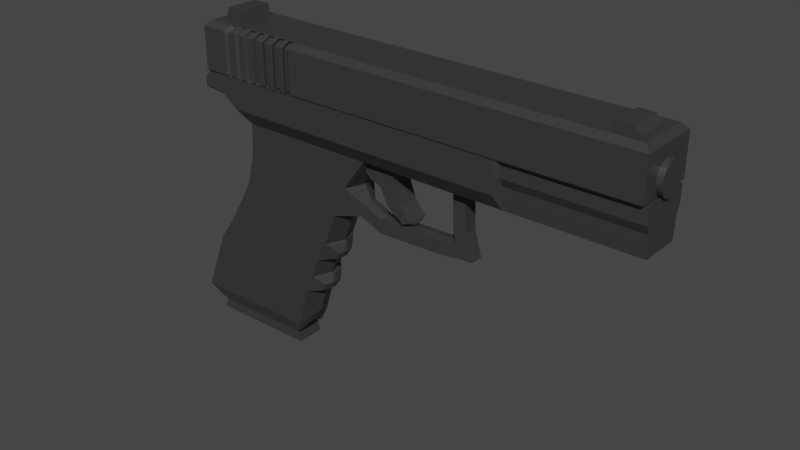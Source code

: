 # Source: Glonk.blend  (saved by Blender 2.92.15; exported with 4.5.12 LTS)
import bpy
from mathutils import Matrix  # noqa: F401  (used for matrix-valued properties, if any)

bpy.ops.wm.read_factory_settings(use_empty=True)
scene = bpy.context.scene
scene.name = 'Scene'

# ---- collections
col_collection = bpy.data.collections.new('Collection'); scene.collection.children.link(col_collection)

# ---- materials (node trees are filled in below, after node groups)
mat_material = bpy.data.materials.new('Material')
mat_material.alpha_threshold = 0.0
mat_material.use_transparent_shadow = False
mat_material.line_color = (0.0, 0.0, 0.0, 1.0)

# ---- material node trees
mat_material.use_nodes = True; mat_material.node_tree.nodes.clear()
_N = mat_material.node_tree.nodes; _L = mat_material.node_tree.links
n0 = _N.new('ShaderNodeOutputMaterial'); n0.name = 'Material Output'; n0.location = (300, 300)
n1 = _N.new('ShaderNodeBsdfPrincipled'); n1.name = 'Principled BSDF'; n1.location = (10, 300)
n1.distribution = 'GGX'
n1.subsurface_method = 'BURLEY'
n1.inputs[0].default_value = (0.03942, 0.03942, 0.03942, 1.0)
n1.inputs[2].default_value = 0.4
n1.inputs[3].default_value = 1.45
n1.inputs[27].default_value = (0.0, 0.0, 0.0, 1.0)
n1.inputs[28].default_value = 1.0
_L.new(n1.outputs[0], n0.inputs[0])
n0.is_active_output = True

# ---- world
world_world = bpy.data.worlds.new('World'); scene.world = world_world
world_world.use_nodes = True; world_world.node_tree.nodes.clear()
_N = world_world.node_tree.nodes; _L = world_world.node_tree.links
n0 = _N.new('ShaderNodeOutputWorld'); n0.name = 'World Output'; n0.location = (300, 300)
n1 = _N.new('ShaderNodeBackground'); n1.name = 'Background'; n1.location = (10, 300)
n1.inputs[0].default_value = (0.05088, 0.05088, 0.05088, 1.0)
_L.new(n1.outputs[0], n0.inputs[0])
n0.is_active_output = True
world_world.color = (0.05088, 0.05088, 0.05088)
world_world.use_sun_shadow = False
world_world.sun_shadow_jitter_overblur = 0.0

# ---- meshes
me_cube = bpy.data.meshes.new('Cube')
me_cube.from_pydata([(2.113, 0.2267, 1.355), (2.162, 0.275, 1.306), (2.113, -0.2267, 1.355), (2.162, -0.275, 1.306), (-1.864, 0.2267, 1.374), (-1.912, 0.275, 1.326), (-1.864, -0.2267, 1.374), (-1.912, -0.275, 1.326), (2.162, 0.275, 0.9504), (2.128, 0.241, 0.9164), (2.128, -0.241, 0.9164), (2.162, -0.275, 0.9504), (-1.912, 0.275, 0.9504), (-1.878, 0.241, 0.9164), (-1.878, -0.241, 0.9164), (-1.912, -0.275, 0.9504), (1.931, 0.1402, 1.064), (2.211, 0.1402, 1.064), (1.931, 0.1375, 1.037), (2.211, 0.1375, 1.037), (1.931, 0.1295, 1.011), (2.211, 0.1295, 1.011), (1.931, 0.1165, 0.9863), (2.211, 0.1165, 0.9863), (1.931, 0.09911, 0.965), (2.211, 0.09911, 0.965), (1.931, 0.07787, 0.9476), (2.211, 0.07787, 0.9476), (1.931, 0.05364, 0.9347), (2.211, 0.05364, 0.9347), (1.931, 0.02735, 0.9267), (2.211, 0.02735, 0.9267), (1.931, 3.077e-07, 0.924), (2.211, 3.077e-07, 0.924), (1.931, -0.02734, 0.9267), (2.211, -0.02734, 0.9267), (1.931, -0.05364, 0.9347), (2.211, -0.05364, 0.9347), (1.931, -0.07787, 0.9476), (2.211, -0.07787, 0.9476), (1.931, -0.09911, 0.965), (2.211, -0.09911, 0.965), (1.931, -0.1165, 0.9863), (2.211, -0.1165, 0.9863), (1.931, -0.1295, 1.011), (2.211, -0.1295, 1.011), (1.931, -0.1375, 1.037), (2.211, -0.1375, 1.037), (1.931, -0.1402, 1.064), (2.211, -0.1402, 1.064), (1.931, -0.1375, 1.091), (2.211, -0.1375, 1.091), (1.931, -0.1295, 1.118), (2.211, -0.1295, 1.118), (1.931, -0.1165, 1.142), (2.211, -0.1165, 1.142), (1.931, -0.09911, 1.163), (2.211, -0.09911, 1.163), (1.931, -0.07787, 1.181), (2.211, -0.07787, 1.181), (1.931, -0.05364, 1.194), (2.211, -0.05364, 1.194), (1.931, -0.02734, 1.202), (2.211, -0.02734, 1.202), (1.931, 4.325e-07, 1.204), (2.211, 4.325e-07, 1.204), (1.931, 0.02735, 1.202), (2.211, 0.02735, 1.202), (1.931, 0.05364, 1.194), (2.211, 0.05364, 1.194), (1.931, 0.07787, 1.181), (2.211, 0.07787, 1.181), (1.931, 0.09911, 1.163), (2.211, 0.09911, 1.163), (1.931, 0.1165, 1.142), (2.211, 0.1165, 1.142), (1.931, 0.1295, 1.118), (2.211, 0.1295, 1.118), (1.931, 0.1375, 1.091), (2.211, 0.1375, 1.091), (-1.811, -0.1416, 1.281), (-1.745, -0.1416, 1.482), (-1.811, 0.1416, 1.281), (-1.745, 0.1416, 1.482), (-1.541, -0.1416, 1.265), (-1.579, -0.1416, 1.482), (-1.541, 0.1416, 1.265), (-1.579, 0.1416, 1.482), (1.746, -0.1416, 1.217), (1.841, -0.1416, 1.415), (1.746, 0.1416, 1.217), (1.841, 0.1416, 1.415), (2.102, -0.1416, 1.274), (1.979, -0.1416, 1.412), (2.102, 0.1416, 1.274), (1.979, 0.1416, 1.412), (-0.9269, -0.2267, 1.369), (-0.9524, -0.275, 1.321), (-0.9269, 0.2267, 1.369), (-0.9524, 0.275, 1.321), (-0.9345, 0.241, 0.9164), (-0.9524, 0.275, 0.9504), (-0.9345, -0.241, 0.9164), (-0.9524, -0.275, 0.9504), (-0.9785, -0.2267, 1.37), (-1.005, 0.275, 1.321), (-0.9865, 0.241, 0.9164), (-1.005, -0.275, 0.9504), (-1.005, -0.275, 1.321), (-0.9785, 0.2267, 1.37), (-1.005, 0.275, 0.9504), (-0.9865, -0.241, 0.9164), (-1.034, -0.2267, 1.37), (-1.062, 0.275, 1.322), (-1.042, 0.241, 0.9164), (-1.062, -0.275, 0.9504), (-1.062, -0.275, 1.322), (-1.034, 0.2267, 1.37), (-1.062, 0.275, 0.9504), (-1.042, -0.241, 0.9164), (-1.089, -0.2267, 1.37), (-1.119, 0.275, 1.322), (-1.098, 0.241, 0.9164), (-1.119, -0.275, 0.9504), (-1.119, -0.275, 1.322), (-1.089, 0.2267, 1.37), (-1.119, 0.275, 0.9504), (-1.098, -0.241, 0.9164), (-1.137, -0.2267, 1.37), (-1.168, 0.275, 1.322), (-1.147, 0.241, 0.9164), (-1.168, -0.275, 0.9504), (-1.168, -0.275, 1.322), (-1.137, 0.2267, 1.37), (-1.168, 0.275, 0.9504), (-1.147, -0.241, 0.9164), (-1.193, -0.2267, 1.371), (-1.225, 0.275, 1.322), (-1.203, 0.241, 0.9164), (-1.225, -0.275, 0.9504), (-1.225, -0.275, 1.322), (-1.193, 0.2267, 1.371), (-1.225, 0.275, 0.9504), (-1.203, -0.241, 0.9164), (-1.256, -0.2267, 1.371), (-1.289, 0.275, 1.323), (-1.266, 0.241, 0.9164), (-1.289, -0.275, 0.9504), (-1.289, -0.275, 1.323), (-1.256, 0.2267, 1.371), (-1.289, 0.275, 0.9504), (-1.266, -0.241, 0.9164), (-1.303, -0.2267, 1.371), (-1.338, 0.275, 1.323), (-1.314, 0.241, 0.9164), (-1.338, -0.275, 0.9504), (-1.338, -0.275, 1.323), (-1.303, 0.2267, 1.371), (-1.338, 0.275, 0.9504), (-1.314, -0.241, 0.9164), (-1.348, -0.2267, 1.371), (-1.383, 0.275, 1.323), (-1.358, 0.241, 0.9164), (-1.383, -0.275, 0.9504), (-1.383, -0.275, 1.323), (-1.348, 0.2267, 1.371), (-1.383, 0.275, 0.9504), (-1.358, -0.241, 0.9164), (-1.41, -0.2267, 1.372), (-1.448, 0.275, 1.324), (-1.421, 0.241, 0.9164), (-1.448, -0.275, 0.9504), (-1.448, -0.275, 1.324), (-1.41, 0.2267, 1.372), (-1.448, 0.275, 0.9504), (-1.421, -0.241, 0.9164), (-1.465, -0.2267, 1.372), (-1.504, 0.275, 1.324), (-1.477, 0.241, 0.9164), (-1.504, -0.275, 0.9504), (-1.504, -0.275, 1.324), (-1.465, 0.2267, 1.372), (-1.504, 0.275, 0.9504), (-1.477, -0.241, 0.9164), (-1.509, -0.2267, 1.372), (-1.549, 0.275, 1.324), (-1.521, 0.241, 0.9164), (-1.549, -0.275, 0.9504), (-1.549, -0.275, 1.324), (-1.509, 0.2267, 1.372), (-1.549, 0.275, 0.9504), (-1.521, -0.241, 0.9164), (-1.576, -0.2267, 1.372), (-1.617, 0.275, 1.324), (-1.588, 0.241, 0.9164), (-1.617, -0.275, 0.9504), (-1.617, -0.275, 1.324), (-1.576, 0.2267, 1.372), (-1.617, 0.275, 0.9504), (-1.588, -0.241, 0.9164), (-1.631, -0.2267, 1.373), (-1.674, 0.275, 1.325), (-1.644, 0.241, 0.9164), (-1.674, -0.275, 0.9504), (-1.674, -0.275, 1.325), (-1.631, 0.2267, 1.373), (-1.674, 0.275, 0.9504), (-1.644, -0.241, 0.9164), (-1.027, -0.2547, 1.308), (-0.9778, -0.2547, 1.308), (-1.002, 0.2099, 1.353), (-0.9541, 0.2099, 1.352), (-1.027, 0.2547, 0.9644), (-0.9778, 0.2547, 0.9644), (-1.009, -0.2232, 0.9329), (-0.9611, -0.2232, 0.9329), (-0.9778, 0.2547, 1.308), (-0.9778, -0.2547, 0.9644), (-0.9611, 0.2232, 0.9329), (-0.9541, -0.2099, 1.352), (-1.002, -0.2099, 1.353), (-1.027, 0.2547, 1.308), (-1.009, 0.2232, 0.9329), (-1.027, -0.2547, 0.9644), (-1.132, -0.2547, 1.309), (-1.079, -0.2547, 1.308), (-1.105, 0.2099, 1.353), (-1.053, 0.2099, 1.353), (-1.132, 0.2547, 0.9644), (-1.079, 0.2547, 0.9644), (-1.113, -0.2232, 0.9329), (-1.061, -0.2232, 0.9329), (-1.079, 0.2547, 1.308), (-1.079, -0.2547, 0.9644), (-1.061, 0.2232, 0.9329), (-1.053, -0.2099, 1.353), (-1.105, -0.2099, 1.353), (-1.132, 0.2547, 1.309), (-1.113, 0.2232, 0.9329), (-1.132, -0.2547, 0.9644), (-1.23, -0.2547, 1.309), (-1.177, -0.2547, 1.309), (-1.201, 0.2099, 1.354), (-1.149, 0.2099, 1.353), (-1.23, 0.2547, 0.9644), (-1.177, 0.2547, 0.9644), (-1.209, -0.2232, 0.9329), (-1.157, -0.2232, 0.9329), (-1.177, 0.2547, 1.309), (-1.177, -0.2547, 0.9644), (-1.157, 0.2232, 0.9329), (-1.149, -0.2099, 1.353), (-1.201, -0.2099, 1.354), (-1.23, 0.2547, 1.309), (-1.209, 0.2232, 0.9329), (-1.23, -0.2547, 0.9644), (-1.335, -0.2547, 1.309), (-1.29, -0.2547, 1.309), (-1.303, 0.2099, 1.354), (-1.259, 0.2099, 1.354), (-1.335, 0.2547, 0.9644), (-1.29, 0.2547, 0.9644), (-1.312, -0.2232, 0.9329), (-1.268, -0.2232, 0.9329), (-1.29, 0.2547, 1.309), (-1.29, -0.2547, 0.9644), (-1.268, 0.2232, 0.9329), (-1.259, -0.2099, 1.354), (-1.303, -0.2099, 1.354), (-1.335, 0.2547, 1.309), (-1.312, 0.2232, 0.9329), (-1.335, -0.2547, 0.9644), (-1.436, -0.2547, 1.31), (-1.377, -0.2547, 1.31), (-1.402, 0.2099, 1.355), (-1.344, 0.2099, 1.354), (-1.436, 0.2547, 0.9644), (-1.377, 0.2547, 0.9644), (-1.412, -0.2232, 0.9329), (-1.354, -0.2232, 0.9329), (-1.377, 0.2547, 1.31), (-1.377, -0.2547, 0.9644), (-1.354, 0.2232, 0.9329), (-1.344, -0.2099, 1.354), (-1.402, -0.2099, 1.355), (-1.436, 0.2547, 1.31), (-1.412, 0.2232, 0.9329), (-1.436, -0.2547, 0.9644), (-1.53, -0.2547, 1.31), (-1.488, -0.2547, 1.31), (-1.494, 0.2099, 1.355), (-1.453, 0.2099, 1.355), (-1.53, 0.2547, 0.9644), (-1.488, 0.2547, 0.9644), (-1.505, -0.2232, 0.9329), (-1.463, -0.2232, 0.9329), (-1.488, 0.2547, 1.31), (-1.488, -0.2547, 0.9644), (-1.463, 0.2232, 0.9329), (-1.453, -0.2099, 1.355), (-1.494, -0.2099, 1.355), (-1.53, 0.2547, 1.31), (-1.505, 0.2232, 0.9329), (-1.53, -0.2547, 0.9644), (-1.646, -0.2547, 1.311), (-1.593, -0.2547, 1.311), (-1.606, 0.2099, 1.356), (-1.555, 0.2099, 1.355), (-1.646, 0.2547, 0.9644), (-1.593, 0.2547, 0.9644), (-1.618, -0.2232, 0.9329), (-1.567, -0.2232, 0.9329), (-1.593, 0.2547, 1.311), (-1.593, -0.2547, 0.9644), (-1.567, 0.2232, 0.9329), (-1.555, -0.2099, 1.355), (-1.606, -0.2099, 1.356), (-1.646, 0.2547, 1.311), (-1.618, 0.2232, 0.9329), (-1.646, -0.2547, 0.9644)], [], [(15, 7, 5, 12), (8, 1, 3, 11), (205, 4, 6, 200), (203, 204, 7, 15), (200, 6, 7, 204), (0, 2, 3, 1), (6, 4, 5, 7), (98, 0, 1, 99), (100, 9, 10, 102), (13, 14, 15, 12), (202, 13, 12, 206), (102, 10, 11, 103), (10, 9, 8, 11), (101, 99, 1, 8), (16, 17, 19, 18), (18, 19, 21, 20), (20, 21, 23, 22), (22, 23, 25, 24), (24, 25, 27, 26), (26, 27, 29, 28), (28, 29, 31, 30), (30, 31, 33, 32), (32, 33, 35, 34), (34, 35, 37, 36), (36, 37, 39, 38), (38, 39, 41, 40), (40, 41, 43, 42), (42, 43, 45, 44), (44, 45, 47, 46), (46, 47, 49, 48), (48, 49, 51, 50), (50, 51, 53, 52), (52, 53, 55, 54), (54, 55, 57, 56), (56, 57, 59, 58), (58, 59, 61, 60), (60, 61, 63, 62), (62, 63, 65, 64), (64, 65, 67, 66), (66, 67, 69, 68), (68, 69, 71, 70), (70, 71, 73, 72), (72, 73, 75, 74), (74, 75, 77, 76), (19, 17, 79, 77, 75, 73, 71, 69, 67, 65, 63, 61, 59, 57, 55, 53, 51, 49, 47, 45, 43, 41, 39, 37, 35, 33, 31, 29, 27, 25, 23, 21), (76, 77, 79, 78), (78, 79, 17, 16), (16, 18, 20, 22, 24, 26, 28, 30, 32, 34, 36, 38, 40, 42, 44, 46, 48, 50, 52, 54, 56, 58, 60, 62, 64, 66, 68, 70, 72, 74, 76, 78), (80, 81, 83, 82), (82, 83, 87, 86), (86, 87, 85, 84), (84, 85, 81, 80), (82, 86, 84, 80), (87, 83, 81, 85), (88, 89, 91, 90), (90, 91, 95, 94), (94, 95, 93, 92), (92, 93, 89, 88), (90, 94, 92, 88), (95, 91, 89, 93), (175, 167, 279, 278), (187, 191, 294, 303), (9, 100, 101, 8), (106, 100, 102, 111), (130, 138, 254, 250), (2, 96, 97, 3), (11, 3, 97, 103), (0, 98, 96, 2), (117, 109, 105, 113), (114, 106, 111, 119), (119, 111, 107, 115), (118, 113, 105, 110), (173, 165, 275, 274), (108, 107, 223, 208), (185, 189, 290, 301), (98, 109, 104, 96), (104, 108, 208, 220), (128, 136, 252, 251), (122, 114, 119, 127), (106, 110, 212, 222), (106, 114, 118, 110), (104, 112, 116, 108), (107, 108, 116, 115), (109, 117, 112, 104), (133, 125, 121, 129), (130, 122, 127, 135), (135, 127, 123, 131), (134, 129, 121, 126), (110, 105, 221, 212), (131, 132, 241, 249), (107, 111, 214, 223), (117, 125, 120, 112), (132, 128, 251, 241), (134, 130, 250, 245), (138, 130, 135, 143), (105, 109, 210, 221), (122, 130, 134, 126), (120, 128, 132, 124), (123, 124, 132, 131), (125, 133, 128, 120), (149, 141, 137, 145), (146, 138, 143, 151), (151, 143, 139, 147), (150, 145, 137, 142), (178, 186, 302, 298), (133, 129, 248, 243), (156, 155, 271, 256), (133, 141, 136, 128), (152, 156, 256, 268), (176, 184, 300, 299), (154, 146, 151, 159), (135, 131, 249, 247), (138, 146, 150, 142), (136, 144, 148, 140), (139, 140, 148, 147), (141, 149, 144, 136), (165, 157, 153, 161), (162, 154, 159, 167), (167, 159, 155, 163), (166, 161, 153, 158), (154, 158, 260, 270), (129, 134, 245, 248), (158, 153, 269, 260), (149, 157, 152, 144), (179, 180, 289, 297), (143, 135, 247, 246), (170, 162, 167, 175), (155, 159, 262, 271), (154, 162, 166, 158), (152, 160, 164, 156), (155, 156, 164, 163), (157, 165, 160, 152), (181, 173, 169, 177), (178, 170, 175, 183), (183, 175, 171, 179), (182, 177, 169, 174), (180, 176, 299, 289), (100, 106, 222, 218), (182, 178, 298, 293), (165, 173, 168, 160), (141, 133, 243, 242), (153, 157, 258, 269), (186, 178, 183, 191), (181, 177, 296, 291), (170, 178, 182, 174), (168, 176, 180, 172), (171, 172, 180, 179), (173, 181, 176, 168), (197, 189, 185, 193), (194, 186, 191, 199), (199, 191, 187, 195), (198, 193, 185, 190), (204, 203, 319, 304), (96, 104, 220, 219), (200, 204, 304, 316), (181, 189, 184, 176), (183, 179, 297, 295), (202, 206, 308, 318), (202, 194, 199, 207), (103, 97, 209, 217), (186, 194, 198, 190), (184, 192, 196, 188), (187, 188, 196, 195), (189, 197, 192, 184), (4, 205, 201, 5), (13, 202, 207, 14), (14, 207, 203, 15), (12, 5, 201, 206), (177, 182, 293, 296), (206, 201, 317, 308), (97, 96, 219, 209), (197, 205, 200, 192), (212, 221, 216, 213), (214, 215, 217, 223), (210, 211, 216, 221), (218, 222, 212, 213), (219, 220, 208, 209), (217, 209, 208, 223), (228, 237, 232, 229), (230, 231, 233, 239), (226, 227, 232, 237), (234, 238, 228, 229), (235, 236, 224, 225), (233, 225, 224, 239), (244, 253, 248, 245), (246, 247, 249, 255), (242, 243, 248, 253), (250, 254, 244, 245), (251, 252, 240, 241), (249, 241, 240, 255), (260, 269, 264, 261), (262, 263, 265, 271), (258, 259, 264, 269), (266, 270, 260, 261), (267, 268, 256, 257), (265, 257, 256, 271), (276, 285, 280, 277), (278, 279, 281, 287), (274, 275, 280, 285), (282, 286, 276, 277), (283, 284, 272, 273), (281, 273, 272, 287), (292, 301, 296, 293), (294, 295, 297, 303), (290, 291, 296, 301), (298, 302, 292, 293), (299, 300, 288, 289), (297, 289, 288, 303), (308, 317, 312, 309), (310, 311, 313, 319), (306, 307, 312, 317), (314, 318, 308, 309), (315, 316, 304, 305), (313, 305, 304, 319), (190, 185, 301, 292), (161, 166, 277, 280), (186, 190, 292, 302), (167, 163, 281, 279), (184, 188, 288, 300), (188, 187, 303, 288), (165, 161, 280, 275), (137, 141, 242, 253), (125, 117, 227, 226), (166, 162, 282, 277), (164, 160, 283, 273), (139, 143, 246, 255), (127, 119, 231, 230), (163, 164, 273, 281), (142, 137, 253, 244), (113, 118, 229, 232), (138, 142, 244, 254), (119, 115, 233, 231), (160, 168, 284, 283), (136, 140, 240, 252), (140, 139, 255, 240), (205, 197, 307, 306), (117, 113, 232, 227), (162, 170, 286, 282), (118, 114, 234, 229), (207, 199, 311, 310), (116, 112, 235, 225), (193, 198, 309, 312), (115, 116, 225, 233), (199, 195, 313, 311), (112, 120, 236, 235), (197, 193, 312, 307), (169, 173, 274, 285), (157, 149, 259, 258), (198, 194, 314, 309), (114, 122, 238, 234), (196, 192, 315, 305), (171, 175, 278, 287), (159, 151, 263, 262), (195, 196, 305, 313), (174, 169, 285, 276), (145, 150, 261, 264), (170, 174, 276, 286), (109, 98, 211, 210), (151, 147, 265, 263), (192, 200, 316, 315), (168, 172, 272, 284), (172, 171, 287, 272), (149, 145, 264, 259), (194, 202, 318, 314), (121, 125, 226, 237), (150, 146, 266, 261), (111, 102, 215, 214), (148, 144, 267, 257), (123, 127, 230, 239), (147, 148, 257, 265), (126, 121, 237, 228), (99, 101, 213, 216), (122, 126, 228, 238), (102, 103, 217, 215), (144, 152, 268, 267), (120, 124, 224, 236), (101, 100, 218, 213), (201, 205, 306, 317), (124, 123, 239, 224), (189, 181, 291, 290), (146, 154, 270, 266), (98, 99, 216, 211), (203, 207, 310, 319), (191, 183, 295, 294)])
_uv = me_cube.uv_layers.new(name='UVMap')
_uv.uv.foreach_set('vector', [0.3936, 0.0, 0.5986, 0.0, 0.5986, 0.25, 0.3936, 0.25, 0.3944, 0.5, 0.5974, 0.5, 0.5974, 0.75, 0.3944, 0.75, 0.8578, 0.522, 0.872, 0.522, 0.872, 0.728, 0.8578, 0.728, 0.3936, 0.9854, 0.5985, 0.9854, 0.5986, 1.0, 0.3936, 1.0, 0.8578, 0.728, 0.872, 0.728, 0.875, 0.75, 0.8604, 0.75, 0.628, 0.522, 0.628, 0.728, 0.5974, 0.75, 0.5974, 0.5, 0.872, 0.728, 0.872, 0.522, 0.875, 0.5, 0.875, 0.75, 0.8145, 0.522, 0.628, 0.522, 0.625, 0.5, 0.8161, 0.5, 0.185, 0.5154, 0.3729, 0.5154, 0.3729, 0.7346, 0.185, 0.7346, 0.1271, 0.5154, 0.1271, 0.7346, 0.125, 0.75, 0.125, 0.5, 0.1415, 0.5154, 0.1271, 0.5154, 0.125, 0.5, 0.1396, 0.5, 0.185, 0.7346, 0.3729, 0.7346, 0.375, 0.75, 0.1839, 0.75, 0.3729, 0.7346, 0.3729, 0.5154, 0.3944, 0.5, 0.3944, 0.75, 0.3938, 0.3089, 0.5983, 0.3089, 0.5974, 0.5, 0.3944, 0.5, 1.0, 0.5, 1.0, 1.0, 0.9688, 1.0, 0.9688, 0.5, 0.9688, 0.5, 0.9688, 1.0, 0.9375, 1.0, 0.9375, 0.5, 0.9375, 0.5, 0.9375, 1.0, 0.9062, 1.0, 0.9062, 0.5, 0.9062, 0.5, 0.9062, 1.0, 0.875, 1.0, 0.875, 0.5, 0.875, 0.5, 0.875, 1.0, 0.8438, 1.0, 0.8438, 0.5, 0.8438, 0.5, 0.8438, 1.0, 0.8125, 1.0, 0.8125, 0.5, 0.8125, 0.5, 0.8125, 1.0, 0.7812, 1.0, 0.7812, 0.5, 0.7812, 0.5, 0.7812, 1.0, 0.75, 1.0, 0.75, 0.5, 0.75, 0.5, 0.75, 1.0, 0.7188, 1.0, 0.7188, 0.5, 0.7188, 0.5, 0.7188, 1.0, 0.6875, 1.0, 0.6875, 0.5, 0.6875, 0.5, 0.6875, 1.0, 0.6562, 1.0, 0.6562, 0.5, 0.6562, 0.5, 0.6562, 1.0, 0.625, 1.0, 0.625, 0.5, 0.625, 0.5, 0.625, 1.0, 0.5938, 1.0, 0.5938, 0.5, 0.5938, 0.5, 0.5938, 1.0, 0.5625, 1.0, 0.5625, 0.5, 0.5625, 0.5, 0.5625, 1.0, 0.5312, 1.0, 0.5312, 0.5, 0.5312, 0.5, 0.5312, 1.0, 0.5, 1.0, 0.5, 0.5, 0.5, 0.5, 0.5, 1.0, 0.4688, 1.0, 0.4688, 0.5, 0.4688, 0.5, 0.4688, 1.0, 0.4375, 1.0, 0.4375, 0.5, 0.4375, 0.5, 0.4375, 1.0, 0.4062, 1.0, 0.4062, 0.5, 0.4062, 0.5, 0.4062, 1.0, 0.375, 1.0, 0.375, 0.5, 0.375, 0.5, 0.375, 1.0, 0.3438, 1.0, 0.3438, 0.5, 0.3438, 0.5, 0.3438, 1.0, 0.3125, 1.0, 0.3125, 0.5, 0.3125, 0.5, 0.3125, 1.0, 0.2812, 1.0, 0.2812, 0.5, 0.2812, 0.5, 0.2812, 1.0, 0.25, 1.0, 0.25, 0.5, 0.25, 0.5, 0.25, 1.0, 0.2188, 1.0, 0.2188, 0.5, 0.2188, 0.5, 0.2188, 1.0, 0.1875, 1.0, 0.1875, 0.5, 0.1875, 0.5, 0.1875, 1.0, 0.1562, 1.0, 0.1562, 0.5, 0.1562, 0.5, 0.1562, 1.0, 0.125, 1.0, 0.125, 0.5, 0.125, 0.5, 0.125, 1.0, 0.09375, 1.0, 0.09375, 0.5, 0.09375, 0.5, 0.09375, 1.0, 0.0625, 1.0, 0.0625, 0.5, 0.2968, 0.4854, 0.25, 0.49, 0.2032, 0.4854, 0.1582, 0.4717, 0.1167, 0.4496, 0.08029, 0.4197, 0.05045, 0.3833, 0.02827, 0.3418, 0.01461, 0.2968, 0.01, 0.25, 0.01461, 0.2032, 0.02827, 0.1582, 0.05045, 0.1167, 0.08029, 0.08029, 0.1167, 0.05045, 0.1582, 0.02827, 0.2032, 0.01461, 0.25, 0.01, 0.2968, 0.01461, 0.3418, 0.02827, 0.3833, 0.05045, 0.4197, 0.08029, 0.4496, 0.1167, 0.4717, 0.1582, 0.4854, 0.2032, 0.49, 0.25, 0.4854, 0.2968, 0.4717, 0.3418, 0.4496, 0.3833, 0.4197, 0.4197, 0.3833, 0.4496, 0.3418, 0.4717, 0.0625, 0.5, 0.0625, 1.0, 0.03125, 1.0, 0.03125, 0.5, 0.03125, 0.5, 0.03125, 1.0, 0.0, 1.0, 0.0, 0.5, 0.75, 0.49, 0.7968, 0.4854, 0.8418, 0.4717, 0.8833, 0.4496, 0.9197, 0.4197, 0.9496, 0.3833, 0.9717, 0.3418, 0.9854, 0.2968, 0.99, 0.25, 0.9854, 0.2032, 0.9717, 0.1582, 0.9496, 0.1167, 0.9197, 0.08029, 0.8833, 0.05045, 0.8418, 0.02827, 0.7968, 0.01461, 0.75, 0.01, 0.7032, 0.01461, 0.6582, 0.02827, 0.6167, 0.05045, 0.5803, 0.08029, 0.5504, 0.1167, 0.5283, 0.1582, 0.5146, 0.2032, 0.51, 0.25, 0.5146, 0.2968, 0.5283, 0.3418, 0.5504, 0.3833, 0.5803, 0.4197, 0.6167, 0.4496, 0.6582, 0.4717, 0.7032, 0.4854, 0.375, 0.0, 0.625, 0.0, 0.625, 0.25, 0.375, 0.25, 0.375, 0.25, 0.625, 0.25, 0.625, 0.5, 0.375, 0.5, 0.375, 0.5, 0.625, 0.5, 0.625, 0.75, 0.375, 0.75, 0.375, 0.75, 0.625, 0.75, 0.625, 1.0, 0.375, 1.0, 0.125, 0.5, 0.375, 0.5, 0.375, 0.75, 0.125, 0.75, 0.625, 0.5, 0.875, 0.5, 0.875, 0.75, 0.625, 0.75, 0.375, 0.0, 0.625, 0.0, 0.625, 0.25, 0.375, 0.25, 0.375, 0.25, 0.625, 0.25, 0.625, 0.5, 0.375, 0.5, 0.375, 0.5, 0.625, 0.5, 0.625, 0.75, 0.375, 0.75, 0.375, 0.75, 0.625, 0.75, 0.625, 1.0, 0.375, 1.0, 0.125, 0.5, 0.375, 0.5, 0.375, 0.75, 0.125, 0.75, 0.625, 0.5, 0.875, 0.5, 0.875, 0.75, 0.625, 0.75, 0.1551, 0.7346, 0.159, 0.7346, 0.159, 0.7346, 0.1551, 0.7346, 0.1473, 0.75, 0.149, 0.7346, 0.149, 0.7346, 0.1473, 0.75, 0.3729, 0.5154, 0.185, 0.5154, 0.1839, 0.5, 0.375, 0.5, 0.1818, 0.5154, 0.185, 0.5154, 0.185, 0.7346, 0.1818, 0.7346, 0.172, 0.5154, 0.1686, 0.5154, 0.1686, 0.5154, 0.172, 0.5154, 0.628, 0.728, 0.8145, 0.728, 0.8161, 0.75, 0.625, 0.75, 0.3944, 0.75, 0.5974, 0.75, 0.5983, 0.9411, 0.3938, 0.9411, 0.628, 0.522, 0.8145, 0.522, 0.8145, 0.728, 0.628, 0.728, 0.8211, 0.522, 0.8177, 0.522, 0.8193, 0.5, 0.8228, 0.5, 0.1784, 0.5154, 0.1818, 0.5154, 0.1818, 0.7346, 0.1784, 0.7346, 0.1784, 0.7346, 0.1818, 0.7346, 0.1807, 0.75, 0.1772, 0.75, 0.3937, 0.3022, 0.5984, 0.3022, 0.5983, 0.3057, 0.3937, 0.3057, 0.8442, 0.522, 0.8403, 0.522, 0.8403, 0.522, 0.8442, 0.522, 0.5983, 0.9443, 0.3937, 0.9443, 0.3937, 0.9443, 0.5983, 0.9443, 0.8527, 0.5, 0.8503, 0.522, 0.8503, 0.522, 0.8527, 0.5, 0.8145, 0.522, 0.8177, 0.522, 0.8177, 0.728, 0.8145, 0.728, 0.8177, 0.728, 0.8193, 0.75, 0.8193, 0.75, 0.8177, 0.728, 0.8275, 0.728, 0.8309, 0.728, 0.8309, 0.728, 0.8275, 0.728, 0.175, 0.5154, 0.1784, 0.5154, 0.1784, 0.7346, 0.175, 0.7346, 0.1818, 0.5154, 0.1807, 0.5, 0.1807, 0.5, 0.1818, 0.5154, 0.1818, 0.5154, 0.1784, 0.5154, 0.1772, 0.5, 0.1807, 0.5, 0.8177, 0.728, 0.8211, 0.728, 0.8228, 0.75, 0.8193, 0.75, 0.3937, 0.9443, 0.5983, 0.9443, 0.5984, 0.9478, 0.3937, 0.9478, 0.8177, 0.522, 0.8211, 0.522, 0.8211, 0.728, 0.8177, 0.728, 0.8275, 0.522, 0.8245, 0.522, 0.8263, 0.5, 0.8293, 0.5, 0.172, 0.5154, 0.175, 0.5154, 0.175, 0.7346, 0.172, 0.7346, 0.172, 0.7346, 0.175, 0.7346, 0.1737, 0.75, 0.1707, 0.75, 0.3937, 0.2957, 0.5984, 0.2957, 0.5984, 0.2987, 0.3937, 0.2987, 0.3937, 0.3057, 0.5983, 0.3057, 0.5983, 0.3057, 0.3937, 0.3057, 0.3937, 0.9543, 0.5984, 0.9543, 0.5984, 0.9543, 0.3937, 0.9543, 0.1807, 0.75, 0.1818, 0.7346, 0.1818, 0.7346, 0.1807, 0.75, 0.8211, 0.522, 0.8245, 0.522, 0.8245, 0.728, 0.8211, 0.728, 0.8293, 0.75, 0.8275, 0.728, 0.8275, 0.728, 0.8293, 0.75, 0.1707, 0.5, 0.172, 0.5154, 0.172, 0.5154, 0.1707, 0.5, 0.1686, 0.5154, 0.172, 0.5154, 0.172, 0.7346, 0.1686, 0.7346, 0.8193, 0.5, 0.8177, 0.522, 0.8177, 0.522, 0.8193, 0.5, 0.175, 0.5154, 0.172, 0.5154, 0.1707, 0.5, 0.1737, 0.5, 0.8245, 0.728, 0.8275, 0.728, 0.8293, 0.75, 0.8263, 0.75, 0.3937, 0.9513, 0.5984, 0.9513, 0.5984, 0.9543, 0.3937, 0.9543, 0.8245, 0.522, 0.8275, 0.522, 0.8275, 0.728, 0.8245, 0.728, 0.8347, 0.522, 0.8309, 0.522, 0.8328, 0.5, 0.8368, 0.5, 0.1647, 0.5154, 0.1686, 0.5154, 0.1686, 0.7346, 0.1647, 0.7346, 0.1647, 0.7346, 0.1686, 0.7346, 0.1672, 0.75, 0.1632, 0.75, 0.3937, 0.2882, 0.5984, 0.2882, 0.5984, 0.2922, 0.3937, 0.2922, 0.1517, 0.5154, 0.149, 0.5154, 0.149, 0.5154, 0.1517, 0.5154, 0.8275, 0.522, 0.8293, 0.5, 0.8293, 0.5, 0.8275, 0.522, 0.5984, 0.9648, 0.3937, 0.9648, 0.3937, 0.9648, 0.5984, 0.9648, 0.8275, 0.522, 0.8309, 0.522, 0.8309, 0.728, 0.8275, 0.728, 0.8376, 0.728, 0.8397, 0.75, 0.8397, 0.75, 0.8376, 0.728, 0.8476, 0.728, 0.8503, 0.728, 0.8503, 0.728, 0.8476, 0.728, 0.1617, 0.5154, 0.1647, 0.5154, 0.1647, 0.7346, 0.1617, 0.7346, 0.172, 0.7346, 0.1707, 0.75, 0.1707, 0.75, 0.172, 0.7346, 0.1686, 0.5154, 0.1647, 0.5154, 0.1632, 0.5, 0.1672, 0.5, 0.8309, 0.728, 0.8347, 0.728, 0.8368, 0.75, 0.8328, 0.75, 0.3937, 0.9578, 0.5984, 0.9578, 0.5984, 0.9618, 0.3937, 0.9618, 0.8309, 0.522, 0.8347, 0.522, 0.8347, 0.728, 0.8309, 0.728, 0.8403, 0.522, 0.8376, 0.522, 0.8397, 0.5, 0.8425, 0.5, 0.159, 0.5154, 0.1617, 0.5154, 0.1617, 0.7346, 0.159, 0.7346, 0.159, 0.7346, 0.1617, 0.7346, 0.1602, 0.75, 0.1575, 0.75, 0.3937, 0.2825, 0.5985, 0.2825, 0.5984, 0.2852, 0.3937, 0.2852, 0.1617, 0.5154, 0.1602, 0.5, 0.1602, 0.5, 0.1617, 0.5154, 0.5984, 0.2957, 0.3937, 0.2957, 0.3937, 0.2957, 0.5984, 0.2957, 0.3937, 0.2852, 0.5984, 0.2852, 0.5984, 0.2852, 0.3937, 0.2852, 0.8347, 0.522, 0.8376, 0.522, 0.8376, 0.728, 0.8347, 0.728, 0.3936, 0.9749, 0.5985, 0.9749, 0.5985, 0.9749, 0.3936, 0.9749, 0.1686, 0.7346, 0.172, 0.7346, 0.172, 0.7346, 0.1686, 0.7346, 0.1551, 0.5154, 0.159, 0.5154, 0.159, 0.7346, 0.1551, 0.7346, 0.1602, 0.75, 0.1617, 0.7346, 0.1617, 0.7346, 0.1602, 0.75, 0.1617, 0.5154, 0.159, 0.5154, 0.1575, 0.5, 0.1602, 0.5, 0.8376, 0.728, 0.8403, 0.728, 0.8425, 0.75, 0.8397, 0.75, 0.3937, 0.9648, 0.5984, 0.9648, 0.5985, 0.9675, 0.3937, 0.9675, 0.8376, 0.522, 0.8403, 0.522, 0.8403, 0.728, 0.8376, 0.728, 0.8476, 0.522, 0.8442, 0.522, 0.8465, 0.5, 0.8499, 0.5, 0.1517, 0.5154, 0.1551, 0.5154, 0.1551, 0.7346, 0.1517, 0.7346, 0.1517, 0.7346, 0.1551, 0.7346, 0.1535, 0.75, 0.1501, 0.75, 0.3936, 0.2751, 0.5985, 0.2751, 0.5985, 0.2785, 0.3937, 0.2785, 0.8499, 0.75, 0.8476, 0.728, 0.8476, 0.728, 0.8499, 0.75, 0.185, 0.5154, 0.1818, 0.5154, 0.1818, 0.5154, 0.185, 0.5154, 0.1501, 0.5, 0.1517, 0.5154, 0.1517, 0.5154, 0.1501, 0.5, 0.8403, 0.522, 0.8442, 0.522, 0.8442, 0.728, 0.8403, 0.728, 0.8309, 0.522, 0.8275, 0.522, 0.8275, 0.522, 0.8309, 0.522, 0.8397, 0.5, 0.8376, 0.522, 0.8376, 0.522, 0.8397, 0.5, 0.149, 0.5154, 0.1517, 0.5154, 0.1517, 0.7346, 0.149, 0.7346, 0.8476, 0.522, 0.8499, 0.5, 0.8499, 0.5, 0.8476, 0.522, 0.1551, 0.5154, 0.1517, 0.5154, 0.1501, 0.5, 0.1535, 0.5, 0.8442, 0.728, 0.8476, 0.728, 0.8499, 0.75, 0.8465, 0.75, 0.3937, 0.9715, 0.5985, 0.9715, 0.5985, 0.9749, 0.3936, 0.9749, 0.8442, 0.522, 0.8476, 0.522, 0.8476, 0.728, 0.8442, 0.728, 0.8544, 0.522, 0.8503, 0.522, 0.8527, 0.5, 0.8569, 0.5, 0.1449, 0.5154, 0.149, 0.5154, 0.149, 0.7346, 0.1449, 0.7346, 0.1449, 0.7346, 0.149, 0.7346, 0.1473, 0.75, 0.1431, 0.75, 0.3936, 0.2681, 0.5985, 0.2681, 0.5985, 0.2723, 0.3936, 0.2723, 0.5985, 0.9854, 0.3936, 0.9854, 0.3936, 0.9854, 0.5985, 0.9854, 0.8145, 0.728, 0.8177, 0.728, 0.8177, 0.728, 0.8145, 0.728, 0.8578, 0.728, 0.8604, 0.75, 0.8604, 0.75, 0.8578, 0.728, 0.8476, 0.522, 0.8503, 0.522, 0.8503, 0.728, 0.8476, 0.728, 0.1517, 0.7346, 0.1501, 0.75, 0.1501, 0.75, 0.1517, 0.7346, 0.1415, 0.5154, 0.1396, 0.5, 0.1396, 0.5, 0.1415, 0.5154, 0.1415, 0.5154, 0.1449, 0.5154, 0.1449, 0.7346, 0.1415, 0.7346, 0.3938, 0.9411, 0.5983, 0.9411, 0.5983, 0.9411, 0.3938, 0.9411, 0.149, 0.5154, 0.1449, 0.5154, 0.1431, 0.5, 0.1473, 0.5, 0.8503, 0.728, 0.8544, 0.728, 0.8569, 0.75, 0.8527, 0.75, 0.3936, 0.9777, 0.5985, 0.9777, 0.5985, 0.9819, 0.3936, 0.9819, 0.8503, 0.522, 0.8544, 0.522, 0.8544, 0.728, 0.8503, 0.728, 0.872, 0.522, 0.8578, 0.522, 0.8604, 0.5, 0.875, 0.5, 0.1271, 0.5154, 0.1415, 0.5154, 0.1415, 0.7346, 0.1271, 0.7346, 0.1271, 0.7346, 0.1415, 0.7346, 0.1396, 0.75, 0.125, 0.75, 0.3936, 0.25, 0.5986, 0.25, 0.5985, 0.2646, 0.3936, 0.2646, 0.5985, 0.2751, 0.3936, 0.2751, 0.3936, 0.2751, 0.5985, 0.2751, 0.3936, 0.2646, 0.5985, 0.2646, 0.5985, 0.2646, 0.3936, 0.2646, 0.8161, 0.75, 0.8145, 0.728, 0.8145, 0.728, 0.8161, 0.75, 0.8544, 0.522, 0.8578, 0.522, 0.8578, 0.728, 0.8544, 0.728, 0.3937, 0.3057, 0.5983, 0.3057, 0.5983, 0.3089, 0.3938, 0.3089, 0.1818, 0.7346, 0.185, 0.7346, 0.1839, 0.75, 0.1807, 0.75, 0.8177, 0.522, 0.8145, 0.522, 0.8161, 0.5, 0.8193, 0.5, 0.185, 0.5154, 0.1818, 0.5154, 0.1807, 0.5, 0.1839, 0.5, 0.8145, 0.728, 0.8177, 0.728, 0.8193, 0.75, 0.8161, 0.75, 0.3938, 0.9411, 0.5983, 0.9411, 0.5983, 0.9443, 0.3937, 0.9443, 0.3937, 0.2987, 0.5984, 0.2987, 0.5984, 0.3022, 0.3937, 0.3022, 0.175, 0.7346, 0.1784, 0.7346, 0.1772, 0.75, 0.1737, 0.75, 0.8245, 0.522, 0.8211, 0.522, 0.8228, 0.5, 0.8263, 0.5, 0.1784, 0.5154, 0.175, 0.5154, 0.1737, 0.5, 0.1772, 0.5, 0.8211, 0.728, 0.8245, 0.728, 0.8263, 0.75, 0.8228, 0.75, 0.3937, 0.9478, 0.5984, 0.9478, 0.5984, 0.9513, 0.3937, 0.9513, 0.3937, 0.2922, 0.5984, 0.2922, 0.5984, 0.2957, 0.3937, 0.2957, 0.1686, 0.7346, 0.172, 0.7346, 0.1707, 0.75, 0.1672, 0.75, 0.8309, 0.522, 0.8275, 0.522, 0.8293, 0.5, 0.8328, 0.5, 0.172, 0.5154, 0.1686, 0.5154, 0.1672, 0.5, 0.1707, 0.5, 0.8275, 0.728, 0.8309, 0.728, 0.8328, 0.75, 0.8293, 0.75, 0.3937, 0.9543, 0.5984, 0.9543, 0.5984, 0.9578, 0.3937, 0.9578, 0.3937, 0.2852, 0.5984, 0.2852, 0.5984, 0.2882, 0.3937, 0.2882, 0.1617, 0.7346, 0.1647, 0.7346, 0.1632, 0.75, 0.1602, 0.75, 0.8376, 0.522, 0.8347, 0.522, 0.8368, 0.5, 0.8397, 0.5, 0.1647, 0.5154, 0.1617, 0.5154, 0.1602, 0.5, 0.1632, 0.5, 0.8347, 0.728, 0.8376, 0.728, 0.8397, 0.75, 0.8368, 0.75, 0.3937, 0.9618, 0.5984, 0.9618, 0.5984, 0.9648, 0.3937, 0.9648, 0.3937, 0.2785, 0.5985, 0.2785, 0.5985, 0.2825, 0.3937, 0.2825, 0.1551, 0.7346, 0.159, 0.7346, 0.1575, 0.75, 0.1535, 0.75, 0.8442, 0.522, 0.8403, 0.522, 0.8425, 0.5, 0.8465, 0.5, 0.159, 0.5154, 0.1551, 0.5154, 0.1535, 0.5, 0.1575, 0.5, 0.8403, 0.728, 0.8442, 0.728, 0.8465, 0.75, 0.8425, 0.75, 0.3937, 0.9675, 0.5985, 0.9675, 0.5985, 0.9715, 0.3937, 0.9715, 0.3936, 0.2723, 0.5985, 0.2723, 0.5985, 0.2751, 0.3936, 0.2751, 0.149, 0.7346, 0.1517, 0.7346, 0.1501, 0.75, 0.1473, 0.75, 0.8503, 0.522, 0.8476, 0.522, 0.8499, 0.5, 0.8527, 0.5, 0.1517, 0.5154, 0.149, 0.5154, 0.1473, 0.5, 0.1501, 0.5, 0.8476, 0.728, 0.8503, 0.728, 0.8527, 0.75, 0.8499, 0.75, 0.3936, 0.9749, 0.5985, 0.9749, 0.5985, 0.9777, 0.3936, 0.9777, 0.3936, 0.2646, 0.5985, 0.2646, 0.5985, 0.2681, 0.3936, 0.2681, 0.1415, 0.7346, 0.1449, 0.7346, 0.1431, 0.75, 0.1396, 0.75, 0.8578, 0.522, 0.8544, 0.522, 0.8569, 0.5, 0.8604, 0.5, 0.1449, 0.5154, 0.1415, 0.5154, 0.1396, 0.5, 0.1431, 0.5, 0.8544, 0.728, 0.8578, 0.728, 0.8604, 0.75, 0.8569, 0.75, 0.3936, 0.9819, 0.5985, 0.9819, 0.5985, 0.9854, 0.3936, 0.9854, 0.3936, 0.2723, 0.5985, 0.2723, 0.5985, 0.2723, 0.3936, 0.2723, 0.5985, 0.2825, 0.3937, 0.2825, 0.3937, 0.2825, 0.5985, 0.2825, 0.149, 0.5154, 0.1473, 0.5, 0.1473, 0.5, 0.149, 0.5154, 0.159, 0.7346, 0.1575, 0.75, 0.1575, 0.75, 0.159, 0.7346, 0.8503, 0.728, 0.8527, 0.75, 0.8527, 0.75, 0.8503, 0.728, 0.5985, 0.9777, 0.3936, 0.9777, 0.3936, 0.9777, 0.5985, 0.9777, 0.8403, 0.522, 0.8425, 0.5, 0.8425, 0.5, 0.8403, 0.522, 0.8328, 0.5, 0.8309, 0.522, 0.8309, 0.522, 0.8328, 0.5, 0.8245, 0.522, 0.8211, 0.522, 0.8211, 0.522, 0.8245, 0.522, 0.1575, 0.5, 0.159, 0.5154, 0.159, 0.5154, 0.1575, 0.5, 0.8425, 0.75, 0.8403, 0.728, 0.8403, 0.728, 0.8425, 0.75, 0.1672, 0.75, 0.1686, 0.7346, 0.1686, 0.7346, 0.1672, 0.75, 0.175, 0.7346, 0.1784, 0.7346, 0.1784, 0.7346, 0.175, 0.7346, 0.3937, 0.9675, 0.5985, 0.9675, 0.5985, 0.9675, 0.3937, 0.9675, 0.3937, 0.2922, 0.5984, 0.2922, 0.5984, 0.2922, 0.3937, 0.2922, 0.5984, 0.3022, 0.3937, 0.3022, 0.3937, 0.3022, 0.5984, 0.3022, 0.1686, 0.5154, 0.1672, 0.5, 0.1672, 0.5, 0.1686, 0.5154, 0.1784, 0.7346, 0.1772, 0.75, 0.1772, 0.75, 0.1784, 0.7346, 0.8403, 0.728, 0.8442, 0.728, 0.8442, 0.728, 0.8403, 0.728, 0.8309, 0.728, 0.8328, 0.75, 0.8328, 0.75, 0.8309, 0.728, 0.5984, 0.9578, 0.3937, 0.9578, 0.3937, 0.9578, 0.5984, 0.9578, 0.8578, 0.522, 0.8544, 0.522, 0.8544, 0.522, 0.8578, 0.522, 0.8211, 0.522, 0.8228, 0.5, 0.8228, 0.5, 0.8211, 0.522, 0.159, 0.5154, 0.1551, 0.5154, 0.1551, 0.5154, 0.159, 0.5154, 0.1772, 0.5, 0.1784, 0.5154, 0.1784, 0.5154, 0.1772, 0.5, 0.1415, 0.7346, 0.1449, 0.7346, 0.1449, 0.7346, 0.1415, 0.7346, 0.8228, 0.75, 0.8211, 0.728, 0.8211, 0.728, 0.8228, 0.75, 0.5985, 0.2681, 0.3936, 0.2681, 0.3936, 0.2681, 0.5985, 0.2681, 0.3937, 0.9478, 0.5984, 0.9478, 0.5984, 0.9478, 0.3937, 0.9478, 0.1449, 0.7346, 0.1431, 0.75, 0.1431, 0.75, 0.1449, 0.7346, 0.8211, 0.728, 0.8245, 0.728, 0.8245, 0.728, 0.8211, 0.728, 0.8544, 0.522, 0.8569, 0.5, 0.8569, 0.5, 0.8544, 0.522, 0.8465, 0.5, 0.8442, 0.522, 0.8442, 0.522, 0.8465, 0.5, 0.8376, 0.522, 0.8347, 0.522, 0.8347, 0.522, 0.8376, 0.522, 0.1431, 0.5, 0.1449, 0.5154, 0.1449, 0.5154, 0.1431, 0.5, 0.1784, 0.5154, 0.175, 0.5154, 0.175, 0.5154, 0.1784, 0.5154, 0.8569, 0.75, 0.8544, 0.728, 0.8544, 0.728, 0.8569, 0.75, 0.1535, 0.75, 0.1551, 0.7346, 0.1551, 0.7346, 0.1535, 0.75, 0.1617, 0.7346, 0.1647, 0.7346, 0.1647, 0.7346, 0.1617, 0.7346, 0.3936, 0.9819, 0.5985, 0.9819, 0.5985, 0.9819, 0.3936, 0.9819, 0.3937, 0.2785, 0.5985, 0.2785, 0.5985, 0.2785, 0.3937, 0.2785, 0.5984, 0.2882, 0.3937, 0.2882, 0.3937, 0.2882, 0.5984, 0.2882, 0.1551, 0.5154, 0.1535, 0.5, 0.1535, 0.5, 0.1551, 0.5154, 0.8177, 0.522, 0.8145, 0.522, 0.8145, 0.522, 0.8177, 0.522, 0.1647, 0.7346, 0.1632, 0.75, 0.1632, 0.75, 0.1647, 0.7346, 0.8544, 0.728, 0.8578, 0.728, 0.8578, 0.728, 0.8544, 0.728, 0.8442, 0.728, 0.8465, 0.75, 0.8465, 0.75, 0.8442, 0.728, 0.5985, 0.9715, 0.3937, 0.9715, 0.3937, 0.9715, 0.5985, 0.9715, 0.8347, 0.522, 0.8368, 0.5, 0.8368, 0.5, 0.8347, 0.522, 0.1449, 0.5154, 0.1415, 0.5154, 0.1415, 0.5154, 0.1449, 0.5154, 0.8263, 0.5, 0.8245, 0.522, 0.8245, 0.522, 0.8263, 0.5, 0.1632, 0.5, 0.1647, 0.5154, 0.1647, 0.5154, 0.1632, 0.5, 0.1818, 0.7346, 0.185, 0.7346, 0.185, 0.7346, 0.1818, 0.7346, 0.8368, 0.75, 0.8347, 0.728, 0.8347, 0.728, 0.8368, 0.75, 0.1737, 0.75, 0.175, 0.7346, 0.175, 0.7346, 0.1737, 0.75, 0.3937, 0.9618, 0.5984, 0.9618, 0.5984, 0.9618, 0.3937, 0.9618, 0.3937, 0.2987, 0.5984, 0.2987, 0.5984, 0.2987, 0.3937, 0.2987, 0.5983, 0.3089, 0.3938, 0.3089, 0.3938, 0.3089, 0.5983, 0.3089, 0.175, 0.5154, 0.1737, 0.5, 0.1737, 0.5, 0.175, 0.5154, 0.185, 0.7346, 0.1839, 0.75, 0.1839, 0.75, 0.185, 0.7346, 0.8347, 0.728, 0.8376, 0.728, 0.8376, 0.728, 0.8347, 0.728, 0.8245, 0.728, 0.8263, 0.75, 0.8263, 0.75, 0.8245, 0.728, 0.1839, 0.5, 0.185, 0.5154, 0.185, 0.5154, 0.1839, 0.5, 0.8604, 0.5, 0.8578, 0.522, 0.8578, 0.522, 0.8604, 0.5, 0.5984, 0.9513, 0.3937, 0.9513, 0.3937, 0.9513, 0.5984, 0.9513, 0.8503, 0.522, 0.8476, 0.522, 0.8476, 0.522, 0.8503, 0.522, 0.1647, 0.5154, 0.1617, 0.5154, 0.1617, 0.5154, 0.1647, 0.5154, 0.8145, 0.522, 0.8161, 0.5, 0.8161, 0.5, 0.8145, 0.522, 0.1396, 0.75, 0.1415, 0.7346, 0.1415, 0.7346, 0.1396, 0.75, 0.149, 0.7346, 0.1517, 0.7346, 0.1517, 0.7346, 0.149, 0.7346])
me_cube.materials.append(mat_material)
me_cube.use_remesh_preserve_volume = False
me_cube.use_remesh_preserve_attributes = False
me_cube.use_mirror_vertex_groups = False
me_cube.update()
me_cube_002 = bpy.data.meshes.new('Cube.002')
me_cube_002.from_pydata([(-1.0, -1.333, -0.1595), (-1.0, -1.333, 1.169), (-1.0, 1.335, -0.1595), (-1.0, 1.335, 1.169), (2.047, -1.333, -0.1595), (2.047, -1.333, 1.169), (2.047, 1.335, -0.1595), (2.047, 1.335, 1.169), (-1.326, -0.8946, -0.8313), (-1.0, -0.8946, 1.169), (2.047, -0.8946, -0.8313), (2.047, -0.8946, 1.169), (-1.0, 0.8601, 1.169), (2.047, 0.8601, -0.8313), (-1.326, 0.8601, -0.8313), (2.047, 0.8601, 1.169), (3.64, -1.333, -0.1595), (3.64, -1.333, 1.169), (3.64, 1.335, -0.1595), (3.64, 1.335, 1.169), (3.64, -0.8946, -0.8313), (3.64, -0.8946, 1.169), (3.64, 0.8601, -0.8313), (3.64, 0.8601, 1.169), (4.984, -1.333, -0.1595), (4.984, -1.333, 1.169), (4.984, 1.335, -0.1595), (4.984, 1.335, 1.169), (4.984, -0.8946, -0.8313), (4.984, -0.8946, 1.169), (4.984, 0.8601, -0.8313), (4.984, 0.8601, 1.169), (10.12, -0.921, -0.2913), (10.12, -1.091, 1.169), (10.12, 0.923, -0.2913), (10.12, 1.093, 1.169), (10.12, -0.8946, -0.8313), (10.12, -0.8946, 1.169), (10.12, 0.8601, -0.8313), (10.12, 0.8601, 1.169), (10.76, -0.921, -0.2913), (10.76, -1.091, 1.169), (10.76, 0.923, -0.2913), (10.76, 1.093, 1.169), (10.76, -0.8946, -0.8313), (10.76, -0.8946, 1.169), (10.76, 0.8601, -0.8313), (10.76, 0.8601, 1.169), (-1.0, -1.333, 0.22), (-1.0, 1.335, 0.22), (2.047, 1.335, 0.22), (2.047, -1.333, 0.22), (-8.687, -1.333, 1.173), (-8.687, -1.333, 0.768), (3.64, 1.335, 0.22), (3.64, -1.333, 0.22), (4.984, 1.335, 0.22), (4.984, -1.333, 0.22), (10.12, 0.923, 0.08821), (10.12, -0.921, 0.08821), (10.76, 0.923, 0.08821), (10.76, -0.921, 0.08821), (10.76, -0.8946, -0.2598), (10.76, 0.8601, -0.2598), (-1.0, -1.333, 0.4517), (-1.0, 1.335, 0.4517), (2.047, 1.335, 0.4517), (2.047, -1.333, 0.4517), (-8.687, -1.333, 0.423), (-8.687, -0.8946, 0.04375), (3.64, 1.335, 0.4517), (3.64, -1.333, 0.4517), (4.984, 1.335, 0.4517), (4.984, -1.333, 0.4517), (10.12, 1.093, 0.4517), (10.12, -1.091, 0.4517), (10.76, 1.093, 0.4517), (10.76, -1.091, 0.4517), (10.76, -0.8946, 0.089), (10.76, 0.8601, 0.089), (5.109, -0.921, -0.2913), (5.109, -0.8946, -0.8313), (5.109, -1.091, 1.169), (5.109, -0.8946, 1.169), (5.109, 1.093, 1.169), (5.109, 0.923, -0.2913), (5.109, 0.8601, -0.8313), (5.109, 0.8601, 1.169), (5.109, -0.921, 0.08821), (5.109, 0.923, 0.08821), (5.109, -1.091, 0.4517), (5.109, 1.093, 0.4517), (-7.472, -0.8946, -0.8313), (-7.918, -1.333, -0.1595), (-7.918, -1.333, 0.4517), (-7.918, -1.333, 1.169), (-7.918, 0.8601, 1.169), (-7.918, 1.335, 1.169), (-7.918, 1.335, 0.22), (-7.918, 1.335, -0.1595), (-7.472, 0.8601, -0.8313), (-7.918, -0.8946, 1.169), (-9.38, -0.8946, 0.152), (-9.38, -1.333, 0.4865), (-7.918, -1.333, 0.22), (-7.918, 1.335, 0.4517), (-9.38, -1.333, 0.7908), (-9.38, -1.333, 1.148), (-8.687, 0.8601, 1.173), (-8.687, 1.335, 1.173), (-8.687, 1.335, 0.6372), (-8.687, 1.335, 0.423), (-8.687, 0.8601, 0.04375), (-8.687, -0.8946, 1.173), (-9.605, -1.333, 0.8477), (-9.605, -1.333, 0.6342), (-8.687, -1.333, 0.6372), (-8.687, 1.335, 0.768), (-9.605, -1.333, 0.4521), (-9.605, -0.8946, 0.2521), (-9.38, 0.8601, 1.148), (-9.38, 1.335, 1.148), (-9.38, 1.335, 0.6755), (-9.38, 1.335, 0.4865), (-9.38, 0.8601, 0.152), (-9.38, -0.8946, 1.148), (-7.553, 0.8601, -2.256), (-7.553, -0.8946, -2.256), (-9.38, -1.333, 0.6755), (-9.38, 1.335, 0.7908), (-2.37, 0.8601, -2.256), (-2.37, -0.8946, -2.256), (-9.605, 0.8601, 0.8477), (-9.605, 1.335, 0.8477), (-9.605, 1.335, 0.5652), (-9.605, 1.335, 0.4521), (-9.605, 0.8601, 0.2521), (-9.605, -0.8946, 0.8477), (-9.605, -0.8946, 0.4222), (-9.605, 0.8601, 0.4222), (-9.605, -1.333, 0.5652), (-9.605, 1.335, 0.6342), (-9.605, -0.8946, 0.5261), (-9.605, 0.8601, 0.5261), (-7.901, 0.8601, -3.643), (-7.901, -0.8946, -3.643), (-2.96, 0.8601, -3.643), (-2.96, -0.8946, -3.643), (-8.432, 0.8601, -4.62), (-8.432, -0.8946, -4.62), (-3.515, 0.8601, -5.141), (-3.515, -0.8946, -5.141), (-8.906, 0.8601, -5.414), (-8.906, -0.8946, -5.414), (-4.006, 0.8601, -6.091), (-4.006, -0.8946, -6.091), (-9.323, 0.8601, -6.097), (-9.323, -0.8946, -6.097), (-4.333, 0.8601, -6.983), (-4.333, -0.8946, -6.983), (-9.897, 0.8601, -6.887), (-9.897, -0.8946, -6.887), (-4.683, 0.8601, -7.792), (-4.683, -0.8946, -7.792), (-10.98, 0.8601, -9.709), (-10.98, -0.8946, -9.709), (-5.241, 0.8601, -9.677), (-5.241, -0.8946, -9.677), (-10.31, 0.6995, -10.25), (-10.31, -0.7341, -10.25), (-5.433, 0.6995, -10.22), (-5.433, -0.7341, -10.22), (-10.18, 0.6, -10.25), (-10.18, -0.6345, -10.25), (-5.602, 0.6, -10.22), (-5.602, -0.6345, -10.22), (2.047, -0.01725, -0.8313), (-1.0, -0.01725, 1.169), (2.047, -0.01725, 1.169), (-1.0, -0.01725, -0.8313), (-10.22, 0.5361, -10.9), (-10.3, 0.633, -10.79), (-10.3, -0.6675, -10.79), (-10.22, -0.5706, -10.9), (-5.557, 0.5361, -10.87), (-5.477, 0.633, -10.77), (-5.477, -0.6675, -10.77), (-5.557, -0.5706, -10.87), (3.64, -0.01725, 1.169), (3.64, -0.01725, -0.8313), (4.984, -0.01725, 1.169), (4.984, -0.01725, -0.8313), (10.12, -0.01725, 1.169), (10.12, -0.01725, -0.8313), (10.76, -0.01725, 1.169), (10.76, -0.01725, -0.8313), (10.76, -0.01725, -0.2598), (10.76, -0.01725, 0.089), (5.109, -0.01725, 1.169), (5.109, -0.01725, -0.8313), (-7.918, -0.01725, -0.8313), (-7.918, -0.01725, 1.169), (-8.687, -0.01725, 0.04375), (-8.687, -0.01725, 1.173), (-9.38, -0.01725, 0.152), (-9.38, -0.01725, 1.148), (-9.605, -0.01725, 0.2521), (-9.605, -0.01725, 0.8477), (-9.605, -0.01725, 0.4222), (-9.605, -0.01725, 0.5261), (-2.044, -0.01725, -2.256), (-7.999, -0.01725, -2.256), (-2.634, -0.01725, -3.643), (-8.347, -0.01725, -3.643), (-3.189, -0.01725, -5.141), (-8.878, -0.01725, -4.62), (-3.68, -0.01725, -6.091), (-9.352, -0.01725, -5.414), (-4.007, -0.01725, -6.983), (-9.769, -0.01725, -6.097), (-4.356, -0.01725, -7.792), (-10.34, -0.01725, -6.887), (-4.716, -0.01725, -9.095), (-11.43, -0.01725, -9.709), (-4.994, -0.01725, -9.608), (-10.75, -0.01725, -10.25), (-5.602, -0.01725, -10.22), (-10.18, -0.01725, -10.25), (-5.477, -0.01725, -10.77), (-5.557, -0.01725, -10.87), (-10.22, -0.01725, -10.9), (-10.3, -0.01725, -10.79), (-3.818, -0.1625, -7.383), (-3.818, 0.128, -7.383), (-3.896, -0.01725, -7.078), (-4.178, -0.7791, -7.079), (-3.956, -0.5326, -7.383), (-3.958, -0.1625, -7.708), (-4.199, -0.01725, -7.781), (-3.958, 0.128, -7.708), (-4.096, -0.5326, -7.708), (-4.481, -0.779, -7.781), (-4.096, 0.4981, -7.708), (-4.481, 0.7445, -7.781), (-4.178, 0.7446, -7.079), (-3.956, 0.4981, -7.383), (-3.102, -0.1829, -5.646), (-3.102, 0.1484, -5.646), (-3.131, -0.01725, -5.248), (-3.402, -0.7483, -5.25), (-3.194, -0.4297, -5.646), (-3.54, -0.01725, -6.041), (-3.263, 0.1484, -5.957), (-3.263, -0.1829, -5.957), (-3.355, -0.4297, -5.957), (-3.811, -0.7481, -6.041), (-3.402, 0.7138, -5.25), (-3.194, 0.3952, -5.646), (-3.355, 0.3952, -5.957), (-3.811, 0.7136, -6.041), (-1.67, -0.01725, -2.953), (-1.8, -0.3693, -2.968), (-1.911, -0.01725, -3.562), (-1.974, -0.3693, -3.547), (-1.8, 0.3348, -2.968), (-1.974, 0.3348, -3.547), (-0.8584, -0.01725, -3.318), (-0.9761, -0.3693, -3.375), (-0.8947, -0.01725, -4.051), (-0.9459, -0.3693, -3.98), (-0.9761, 0.3348, -3.375), (-0.9459, 0.3348, -3.98), (2.093, -0.01725, -3.219), (1.992, -0.3693, -3.302), (2.261, -0.01725, -3.899), (2.159, -0.3693, -3.883), (1.992, 0.3348, -3.302), (2.159, 0.3348, -3.883), (2.561, -0.01725, -1.175), (2.561, 0.2943, -1.175), (3.127, -0.01725, -1.175), (3.127, 0.2943, -1.175), (2.561, -0.3288, -1.175), (3.127, -0.3288, -1.175), (2.607, -0.01725, -2.675), (2.607, 0.2943, -2.675), (3.173, -0.01725, -2.675), (3.173, 0.2943, -2.675), (2.607, -0.3288, -2.675), (3.173, -0.3288, -2.675), (2.92, -0.01725, -3.784), (2.92, 0.2943, -3.784), (3.486, -0.01725, -3.784), (3.486, 0.2943, -3.784), (2.92, -0.3288, -3.784), (3.486, -0.3288, -3.784), (3.318, -0.3288, -3.188), (3.318, -0.01725, -3.188), (3.318, 0.2943, -3.188), (2.752, 0.2943, -3.188), (2.752, -0.01725, -3.188), (2.752, -0.3288, -3.188), (-1.855, -0.4887, -1.139), (-0.1651, 0.4887, -1.395), (-1.855, 0.4887, -1.139), (-0.1651, -0.4887, -1.395), (-0.08127, -0.4887, -0.7022), (-1.353, 0.4887, -1.68), (-0.08127, 0.4887, -0.7022), (-1.353, -0.4887, -1.68), (-0.122, 0.4887, -1.665), (-0.122, -0.4887, -1.665), (-0.843, 0.4887, -1.842), (-0.843, -0.4887, -1.842), (0.1471, 0.4887, -2.4), (0.1471, -0.4887, -2.4), (-0.4871, 0.4887, -2.577), (-0.4871, -0.4887, -2.577), (0.6251, 0.4887, -2.981), (0.6251, -0.4887, -2.981), (0.2621, 0.4887, -3.147), (0.2621, -0.4887, -3.147), (0.6526, 0.237, -3.135), (0.6526, -0.237, -3.135), (0.4766, 0.237, -3.216), (0.4766, -0.237, -3.216), (-1.909, -0.4887, -0.9194), (-1.909, 0.4887, -0.9194), (-0.1353, -0.4887, -0.4826), (-0.1353, 0.4887, -0.4826)], [], [(48, 64, 94, 104), (65, 3, 7, 66), (13, 6, 18, 22), (67, 5, 1, 64), (8, 10, 4, 0), (11, 9, 1, 5), (178, 177, 9, 11), (179, 176, 10, 8), (51, 4, 16, 55), (65, 49, 98, 105), (178, 11, 21, 188), (2, 6, 13, 14), (7, 3, 12, 15), (64, 1, 95, 94), (55, 16, 24, 57), (188, 21, 29, 190), (189, 22, 30, 191), (4, 10, 20, 16), (7, 15, 23, 19), (189, 20, 283, 280), (11, 5, 17, 21), (66, 7, 19, 70), (91, 84, 35, 74), (83, 82, 33, 37), (80, 81, 36, 32), (22, 18, 26, 30), (19, 23, 31, 27), (16, 20, 28, 24), (21, 17, 25, 29), (70, 19, 27, 72), (37, 33, 41, 45), (32, 36, 44, 40), (35, 39, 47, 43), (199, 86, 38, 193), (198, 83, 37, 192), (88, 80, 32, 59), (86, 85, 34, 38), (84, 87, 39, 35), (78, 45, 41, 77), (197, 194, 45, 78), (76, 43, 47, 79), (74, 35, 43, 76), (193, 38, 46, 195), (192, 37, 45, 194), (59, 32, 40, 61), (38, 34, 42, 46), (75, 59, 61, 77), (34, 58, 60, 42), (42, 60, 63, 46), (195, 196, 62, 44), (44, 62, 61, 40), (90, 88, 59, 75), (18, 54, 56, 26), (85, 89, 58, 34), (6, 50, 54, 18), (71, 55, 57, 73), (0, 48, 104, 93), (8, 0, 93, 92), (67, 51, 55, 71), (4, 51, 48, 0), (2, 49, 50, 6), (177, 12, 96, 201), (5, 67, 71, 17), (17, 71, 73, 25), (82, 90, 75, 33), (33, 75, 77, 41), (58, 74, 76, 60), (60, 76, 79, 63), (196, 197, 78, 62), (62, 78, 77, 61), (54, 70, 72, 56), (89, 91, 74, 58), (50, 66, 70, 54), (49, 2, 99, 98), (1, 9, 101, 95), (51, 67, 64, 48), (49, 65, 66, 50), (3, 65, 105, 97), (56, 72, 91, 89), (25, 73, 90, 82), (26, 56, 89, 85), (73, 57, 88, 90), (27, 31, 87, 84), (30, 26, 85, 86), (57, 24, 80, 88), (190, 29, 83, 198), (191, 30, 86, 199), (24, 28, 81, 80), (29, 25, 82, 83), (72, 27, 84, 91), (94, 95, 52, 53), (97, 105, 117, 109), (105, 98, 110, 117), (200, 92, 69, 202), (201, 96, 108, 203), (92, 93, 68, 69), (104, 94, 53, 116), (93, 104, 116, 68), (98, 99, 111, 110), (2, 14, 100, 99), (8, 92, 127, 131), (12, 3, 97, 96), (53, 52, 107, 106), (109, 117, 129, 121), (117, 110, 122, 129), (202, 69, 102, 204), (203, 108, 120, 205), (69, 68, 103, 102), (116, 53, 106, 128), (68, 116, 128, 103), (110, 111, 123, 122), (99, 100, 112, 111), (95, 101, 113, 52), (96, 97, 109, 108), (121, 129, 141, 133), (129, 122, 134, 141), (204, 102, 119, 206), (205, 120, 132, 207), (102, 103, 118, 119), (128, 106, 115, 140), (103, 128, 140, 118), (122, 123, 135, 134), (120, 121, 133, 132), (111, 112, 124, 123), (52, 113, 125, 107), (108, 109, 121, 120), (143, 132, 133, 141), (115, 114, 137, 142), (209, 207, 132, 143), (206, 208, 139, 136), (118, 140, 138, 119), (136, 139, 134, 135), (208, 209, 143, 139), (140, 115, 142, 138), (139, 143, 141, 134), (106, 107, 114, 115), (123, 124, 136, 135), (107, 125, 137, 114), (211, 126, 144, 213), (179, 8, 131, 210), (100, 14, 130, 126), (200, 100, 126, 211), (147, 145, 149, 151), (126, 130, 146, 144), (131, 127, 145, 147), (147, 212, 262, 263), (215, 148, 152, 217), (212, 147, 151, 214), (213, 144, 148, 215), (144, 146, 150, 148), (152, 154, 158, 156), (148, 150, 154, 152), (151, 149, 153, 155), (257, 247, 252, 258), (159, 157, 161, 163), (155, 153, 157, 159), (216, 155, 159, 218), (217, 152, 156, 219), (221, 160, 164, 223), (151, 155, 255, 249), (219, 156, 160, 221), (156, 158, 162, 160), (167, 165, 169, 171), (160, 162, 166, 164), (163, 161, 165, 167), (220, 163, 167, 222), (171, 169, 173, 175), (222, 167, 171, 224), (223, 164, 168, 225), (164, 166, 170, 168), (175, 173, 182, 186), (224, 171, 175, 226), (225, 168, 172, 227), (168, 170, 174, 172), (227, 172, 181, 231), (229, 187, 183, 230), (226, 175, 186, 228), (180, 230, 231, 181), (228, 186, 187, 229), (184, 180, 181, 185), (183, 187, 186, 182), (230, 183, 182, 231), (172, 174, 185, 181), (185, 228, 229, 184), (174, 226, 228, 185), (184, 229, 230, 180), (173, 227, 231, 182), (169, 225, 227, 173), (170, 224, 226, 174), (165, 223, 225, 169), (166, 222, 224, 170), (162, 220, 222, 166), (157, 219, 221, 161), (161, 221, 223, 165), (153, 217, 219, 157), (154, 216, 218, 158), (162, 158, 244, 243), (145, 213, 215, 149), (146, 212, 214, 150), (149, 215, 217, 153), (146, 130, 264, 265), (92, 200, 211, 127), (14, 179, 210, 130), (127, 211, 213, 145), (138, 142, 209, 208), (119, 138, 208, 206), (142, 137, 207, 209), (125, 205, 207, 137), (124, 204, 206, 136), (113, 203, 205, 125), (112, 202, 204, 124), (101, 201, 203, 113), (100, 200, 202, 112), (28, 191, 199, 81), (31, 190, 198, 87), (63, 79, 197, 196), (9, 177, 201, 101), (46, 63, 196, 195), (39, 192, 194, 47), (36, 193, 195, 44), (79, 47, 194, 197), (87, 198, 192, 39), (81, 199, 193, 36), (22, 189, 280, 281), (20, 189, 191, 28), (23, 188, 190, 31), (15, 178, 188, 23), (14, 13, 176, 179), (15, 12, 177, 178), (150, 214, 248, 256), (158, 218, 234, 244), (159, 163, 241, 235), (214, 151, 249, 248), (220, 162, 243, 238), (245, 233, 239, 242), (216, 154, 259, 251), (155, 216, 251, 255), (163, 220, 238, 241), (154, 150, 256, 259), (232, 236, 240, 237), (232, 233, 234), (237, 238, 239), (234, 235, 236, 232), (237, 240, 241, 238), (240, 236, 235, 241), (243, 244, 245, 242), (244, 234, 233, 245), (242, 239, 238, 243), (232, 237, 239, 233), (218, 159, 235, 234), (246, 247, 248), (251, 252, 253), (248, 249, 250, 246), (253, 254, 255, 251), (257, 258, 259, 256), (254, 250, 249, 255), (256, 248, 247, 257), (258, 252, 251, 259), (246, 253, 252, 247), (246, 250, 254, 253), (263, 262, 268, 269), (261, 263, 269, 267), (212, 146, 265, 262), (130, 210, 260, 264), (131, 147, 263, 261), (210, 131, 261, 260), (266, 267, 273, 272), (271, 270, 276, 277), (264, 260, 266, 270), (265, 264, 270, 271), (260, 261, 267, 266), (262, 265, 271, 268), (287, 286, 297, 298), (276, 277, 274, 272), (268, 271, 277, 274), (267, 269, 275, 273), (269, 268, 274, 275), (270, 266, 272, 276), (282, 278, 284, 288), (278, 279, 285, 284), (20, 10, 282, 283), (10, 176, 278, 282), (176, 13, 279, 278), (13, 22, 281, 279), (299, 298, 293, 291), (297, 296, 295, 292), (283, 282, 288, 289), (281, 280, 286, 287), (280, 283, 289, 286), (279, 281, 287, 285), (290, 291, 293, 292), (294, 290, 292, 295), (300, 290, 291, 299), (301, 294, 290, 300), (296, 301, 294, 295), (298, 297, 292, 293), (289, 288, 301, 296), (288, 284, 300, 301), (284, 285, 299, 300), (286, 289, 296, 297), (285, 287, 298, 299), (299, 291, 277, 276), (276, 272, 300, 299), (272, 273, 301, 300), (294, 301, 273, 275), (275, 274, 290, 294), (274, 277, 291, 290), (302, 304, 307, 309), (306, 302, 309, 305), (303, 305, 311, 310), (308, 306, 305, 303), (302, 306, 328, 326), (304, 308, 303, 307), (311, 313, 317, 315), (309, 307, 312, 313), (307, 303, 310, 312), (305, 309, 313, 311), (316, 314, 318, 320), (312, 310, 314, 316), (313, 312, 316, 317), (310, 311, 315, 314), (318, 319, 323, 322), (317, 316, 320, 321), (314, 315, 319, 318), (315, 317, 321, 319), (324, 322, 323, 325), (319, 321, 325, 323), (320, 318, 322, 324), (321, 320, 324, 325), (327, 326, 328, 329), (308, 304, 327, 329), (304, 302, 326, 327), (306, 308, 329, 328)])
_uv = me_cube_002.uv_layers.new(name='UVMap')
_uv.uv.foreach_set('vector', [0.4464, 1.0, 0.49, 1.0, 0.49, 1.0, 0.4464, 1.0, 0.49, 0.25, 0.625, 0.25, 0.625, 0.5, 0.49, 0.5, 0.375, 0.5445, 0.375, 0.5, 0.375, 0.5, 0.375, 0.5445, 0.49, 0.75, 0.625, 0.75, 0.625, 1.0, 0.49, 1.0, 0.125, 0.7089, 0.375, 0.7089, 0.375, 0.75, 0.125, 0.75, 0.625, 0.7089, 0.875, 0.7089, 0.875, 0.75, 0.625, 0.75, 0.625, 0.6267, 0.875, 0.6267, 0.875, 0.7089, 0.625, 0.7089, 0.125, 0.6267, 0.375, 0.6267, 0.375, 0.7089, 0.125, 0.7089, 0.4464, 0.75, 0.375, 0.75, 0.375, 0.75, 0.4464, 0.75, 0.49, 0.25, 0.4464, 0.25, 0.4464, 0.25, 0.49, 0.25, 0.625, 0.6267, 0.625, 0.7089, 0.625, 0.7089, 0.625, 0.6267, 0.125, 0.5, 0.375, 0.5, 0.375, 0.5445, 0.125, 0.5445, 0.625, 0.5, 0.875, 0.5, 0.875, 0.5445, 0.625, 0.5445, 0.49, 1.0, 0.625, 1.0, 0.625, 1.0, 0.49, 1.0, 0.4464, 0.75, 0.375, 0.75, 0.375, 0.75, 0.4464, 0.75, 0.625, 0.6267, 0.625, 0.7089, 0.625, 0.7089, 0.625, 0.6267, 0.375, 0.6267, 0.375, 0.5445, 0.375, 0.5445, 0.375, 0.6267, 0.375, 0.75, 0.375, 0.7089, 0.375, 0.7089, 0.375, 0.75, 0.625, 0.5, 0.625, 0.5445, 0.625, 0.5445, 0.625, 0.5, 0.375, 0.6267, 0.375, 0.7089, 0.375, 0.7089, 0.375, 0.6267, 0.625, 0.7089, 0.625, 0.75, 0.625, 0.75, 0.625, 0.7089, 0.49, 0.5, 0.625, 0.5, 0.625, 0.5, 0.49, 0.5, 0.49, 0.5, 0.625, 0.5, 0.625, 0.5, 0.49, 0.5, 0.625, 0.7089, 0.625, 0.75, 0.625, 0.75, 0.625, 0.7089, 0.375, 0.75, 0.375, 0.7089, 0.375, 0.7089, 0.375, 0.75, 0.375, 0.5445, 0.375, 0.5, 0.375, 0.5, 0.375, 0.5445, 0.625, 0.5, 0.625, 0.5445, 0.625, 0.5445, 0.625, 0.5, 0.375, 0.75, 0.375, 0.7089, 0.375, 0.7089, 0.375, 0.75, 0.625, 0.7089, 0.625, 0.75, 0.625, 0.75, 0.625, 0.7089, 0.49, 0.5, 0.625, 0.5, 0.625, 0.5, 0.49, 0.5, 0.625, 0.7089, 0.625, 0.75, 0.625, 0.75, 0.625, 0.7089, 0.375, 0.75, 0.375, 0.7089, 0.375, 0.7089, 0.375, 0.75, 0.625, 0.5, 0.625, 0.5445, 0.625, 0.5445, 0.625, 0.5, 0.375, 0.6267, 0.375, 0.5445, 0.375, 0.5445, 0.375, 0.6267, 0.625, 0.6267, 0.625, 0.7089, 0.625, 0.7089, 0.625, 0.6267, 0.4464, 0.75, 0.375, 0.75, 0.375, 0.75, 0.4464, 0.75, 0.375, 0.5445, 0.375, 0.5, 0.375, 0.5, 0.375, 0.5445, 0.625, 0.5, 0.625, 0.5445, 0.625, 0.5445, 0.625, 0.5, 0.49, 0.7089, 0.625, 0.7089, 0.625, 0.75, 0.49, 0.75, 0.49, 0.6267, 0.625, 0.6267, 0.625, 0.7089, 0.49, 0.7089, 0.49, 0.5, 0.625, 0.5, 0.625, 0.5445, 0.49, 0.5445, 0.49, 0.5, 0.625, 0.5, 0.625, 0.5, 0.49, 0.5, 0.375, 0.6267, 0.375, 0.5445, 0.375, 0.5445, 0.375, 0.6267, 0.625, 0.6267, 0.625, 0.7089, 0.625, 0.7089, 0.625, 0.6267, 0.4464, 0.75, 0.375, 0.75, 0.375, 0.75, 0.4464, 0.75, 0.375, 0.5445, 0.375, 0.5, 0.375, 0.5, 0.375, 0.5445, 0.49, 0.75, 0.4464, 0.75, 0.4464, 0.75, 0.49, 0.75, 0.375, 0.5, 0.4464, 0.5, 0.4464, 0.5, 0.375, 0.5, 0.375, 0.5, 0.4464, 0.5, 0.4464, 0.5445, 0.375, 0.5445, 0.375, 0.6267, 0.4464, 0.6267, 0.4464, 0.7089, 0.375, 0.7089, 0.375, 0.7089, 0.4464, 0.7089, 0.4464, 0.75, 0.375, 0.75, 0.49, 0.75, 0.4464, 0.75, 0.4464, 0.75, 0.49, 0.75, 0.375, 0.5, 0.4464, 0.5, 0.4464, 0.5, 0.375, 0.5, 0.375, 0.5, 0.4464, 0.5, 0.4464, 0.5, 0.375, 0.5, 0.375, 0.5, 0.4464, 0.5, 0.4464, 0.5, 0.375, 0.5, 0.49, 0.75, 0.4464, 0.75, 0.4464, 0.75, 0.49, 0.75, 0.375, 1.0, 0.4464, 1.0, 0.4464, 1.0, 0.375, 1.0, 0.125, 0.7089, 0.125, 0.75, 0.125, 0.75, 0.125, 0.7089, 0.49, 0.75, 0.4464, 0.75, 0.4464, 0.75, 0.49, 0.75, 0.375, 0.75, 0.4464, 0.75, 0.4464, 1.0, 0.375, 1.0, 0.375, 0.25, 0.4464, 0.25, 0.4464, 0.5, 0.375, 0.5, 0.875, 0.6267, 0.875, 0.5445, 0.875, 0.5445, 0.875, 0.6267, 0.625, 0.75, 0.49, 0.75, 0.49, 0.75, 0.625, 0.75, 0.625, 0.75, 0.49, 0.75, 0.49, 0.75, 0.625, 0.75, 0.625, 0.75, 0.49, 0.75, 0.49, 0.75, 0.625, 0.75, 0.625, 0.75, 0.49, 0.75, 0.49, 0.75, 0.625, 0.75, 0.4464, 0.5, 0.49, 0.5, 0.49, 0.5, 0.4464, 0.5, 0.4464, 0.5, 0.49, 0.5, 0.49, 0.5445, 0.4464, 0.5445, 0.4464, 0.6267, 0.49, 0.6267, 0.49, 0.7089, 0.4464, 0.7089, 0.4464, 0.7089, 0.49, 0.7089, 0.49, 0.75, 0.4464, 0.75, 0.4464, 0.5, 0.49, 0.5, 0.49, 0.5, 0.4464, 0.5, 0.4464, 0.5, 0.49, 0.5, 0.49, 0.5, 0.4464, 0.5, 0.4464, 0.5, 0.49, 0.5, 0.49, 0.5, 0.4464, 0.5, 0.4464, 0.25, 0.375, 0.25, 0.375, 0.25, 0.4464, 0.25, 0.875, 0.75, 0.875, 0.7089, 0.875, 0.7089, 0.875, 0.75, 0.4464, 0.75, 0.49, 0.75, 0.49, 1.0, 0.4464, 1.0, 0.4464, 0.25, 0.49, 0.25, 0.49, 0.5, 0.4464, 0.5, 0.625, 0.25, 0.49, 0.25, 0.49, 0.25, 0.625, 0.25, 0.4464, 0.5, 0.49, 0.5, 0.49, 0.5, 0.4464, 0.5, 0.625, 0.75, 0.49, 0.75, 0.49, 0.75, 0.625, 0.75, 0.375, 0.5, 0.4464, 0.5, 0.4464, 0.5, 0.375, 0.5, 0.49, 0.75, 0.4464, 0.75, 0.4464, 0.75, 0.49, 0.75, 0.625, 0.5, 0.625, 0.5445, 0.625, 0.5445, 0.625, 0.5, 0.375, 0.5445, 0.375, 0.5, 0.375, 0.5, 0.375, 0.5445, 0.4464, 0.75, 0.375, 0.75, 0.375, 0.75, 0.4464, 0.75, 0.625, 0.6267, 0.625, 0.7089, 0.625, 0.7089, 0.625, 0.6267, 0.375, 0.6267, 0.375, 0.5445, 0.375, 0.5445, 0.375, 0.6267, 0.375, 0.75, 0.375, 0.7089, 0.375, 0.7089, 0.375, 0.75, 0.625, 0.7089, 0.625, 0.75, 0.625, 0.75, 0.625, 0.7089, 0.49, 0.5, 0.625, 0.5, 0.625, 0.5, 0.49, 0.5, 0.49, 1.0, 0.625, 1.0, 0.625, 1.0, 0.49, 1.0, 0.625, 0.25, 0.49, 0.25, 0.49, 0.25, 0.625, 0.25, 0.49, 0.25, 0.4464, 0.25, 0.4464, 0.25, 0.49, 0.25, 0.125, 0.6267, 0.125, 0.7089, 0.125, 0.7089, 0.125, 0.6267, 0.875, 0.6267, 0.875, 0.5445, 0.875, 0.5445, 0.875, 0.6267, 0.125, 0.7089, 0.125, 0.75, 0.125, 0.75, 0.125, 0.7089, 0.4464, 1.0, 0.49, 1.0, 0.49, 1.0, 0.4464, 1.0, 0.375, 1.0, 0.4464, 1.0, 0.4464, 1.0, 0.375, 1.0, 0.4464, 0.25, 0.375, 0.25, 0.375, 0.25, 0.4464, 0.25, 0.125, 0.5, 0.125, 0.5445, 0.125, 0.5445, 0.125, 0.5, 0.125, 0.7089, 0.125, 0.7089, 0.125, 0.7089, 0.125, 0.7089, 0.875, 0.5445, 0.875, 0.5, 0.875, 0.5, 0.875, 0.5445, 0.49, 1.0, 0.625, 1.0, 0.625, 1.0, 0.49, 1.0, 0.625, 0.25, 0.49, 0.25, 0.49, 0.25, 0.625, 0.25, 0.49, 0.25, 0.4464, 0.25, 0.4464, 0.25, 0.49, 0.25, 0.125, 0.6267, 0.125, 0.7089, 0.125, 0.7089, 0.125, 0.6267, 0.875, 0.6267, 0.875, 0.5445, 0.875, 0.5445, 0.875, 0.6267, 0.125, 0.7089, 0.125, 0.75, 0.125, 0.75, 0.125, 0.7089, 0.4464, 1.0, 0.49, 1.0, 0.49, 1.0, 0.4464, 1.0, 0.375, 1.0, 0.4464, 1.0, 0.4464, 1.0, 0.375, 1.0, 0.4464, 0.25, 0.375, 0.25, 0.375, 0.25, 0.4464, 0.25, 0.125, 0.5, 0.125, 0.5445, 0.125, 0.5445, 0.125, 0.5, 0.875, 0.75, 0.875, 0.7089, 0.875, 0.7089, 0.875, 0.75, 0.875, 0.5445, 0.875, 0.5, 0.875, 0.5, 0.875, 0.5445, 0.625, 0.25, 0.49, 0.25, 0.49, 0.25, 0.625, 0.25, 0.49, 0.25, 0.4464, 0.25, 0.4464, 0.25, 0.49, 0.25, 0.125, 0.6267, 0.125, 0.7089, 0.125, 0.7089, 0.125, 0.6267, 0.875, 0.6267, 0.875, 0.5445, 0.875, 0.5445, 0.875, 0.6267, 0.125, 0.7089, 0.125, 0.75, 0.125, 0.75, 0.125, 0.7089, 0.4464, 1.0, 0.49, 1.0, 0.49, 1.0, 0.4464, 1.0, 0.375, 1.0, 0.4464, 1.0, 0.4464, 1.0, 0.375, 1.0, 0.4464, 0.25, 0.375, 0.25, 0.375, 0.25, 0.4464, 0.25, 0.875, 0.5445, 0.875, 0.5, 0.875, 0.5, 0.875, 0.5445, 0.125, 0.5, 0.125, 0.5445, 0.125, 0.5445, 0.125, 0.5, 0.875, 0.75, 0.875, 0.7089, 0.875, 0.7089, 0.875, 0.75, 0.875, 0.5445, 0.875, 0.5, 0.875, 0.5, 0.875, 0.5445, 0.49, 0.2055, 0.625, 0.2055, 0.625, 0.25, 0.49, 0.25, 0.49, 0.0, 0.625, 0.0, 0.625, 0.0411, 0.49, 0.0411, 0.49, 0.1233, 0.625, 0.1233, 0.625, 0.2055, 0.49, 0.2055, 0.375, 0.1233, 0.4464, 0.1233, 0.4464, 0.2055, 0.375, 0.2055, 0.375, 0.0, 0.4464, 0.0, 0.4464, 0.0411, 0.375, 0.0411, 0.375, 0.2055, 0.4464, 0.2055, 0.4464, 0.25, 0.375, 0.25, 0.4464, 0.1233, 0.49, 0.1233, 0.49, 0.2055, 0.4464, 0.2055, 0.4464, 0.0, 0.49, 0.0, 0.49, 0.0411, 0.4464, 0.0411, 0.4464, 0.2055, 0.49, 0.2055, 0.49, 0.25, 0.4464, 0.25, 0.49, 1.0, 0.625, 1.0, 0.625, 1.0, 0.49, 1.0, 0.125, 0.5, 0.125, 0.5445, 0.125, 0.5445, 0.125, 0.5, 0.875, 0.75, 0.875, 0.7089, 0.875, 0.7089, 0.875, 0.75, 0.125, 0.6267, 0.125, 0.5445, 0.125, 0.5445, 0.125, 0.6267, 0.125, 0.6267, 0.125, 0.7089, 0.125, 0.7089, 0.125, 0.6267, 0.125, 0.5445, 0.125, 0.5445, 0.125, 0.5445, 0.125, 0.5445, 0.125, 0.6267, 0.125, 0.5445, 0.125, 0.5445, 0.125, 0.6267, 0.125, 0.7089, 0.125, 0.7089, 0.125, 0.7089, 0.125, 0.7089, 0.125, 0.5445, 0.125, 0.5445, 0.125, 0.5445, 0.125, 0.5445, 0.125, 0.7089, 0.125, 0.7089, 0.125, 0.7089, 0.125, 0.7089, 0.125, 0.7089, 0.125, 0.6267, 0.125, 0.6267, 0.125, 0.7089, 0.125, 0.6267, 0.125, 0.5445, 0.125, 0.5445, 0.125, 0.6267, 0.125, 0.6267, 0.125, 0.7089, 0.125, 0.7089, 0.125, 0.6267, 0.125, 0.6267, 0.125, 0.5445, 0.125, 0.5445, 0.125, 0.6267, 0.125, 0.5445, 0.125, 0.5445, 0.125, 0.5445, 0.125, 0.5445, 0.125, 0.5445, 0.125, 0.5445, 0.125, 0.5445, 0.125, 0.5445, 0.125, 0.5445, 0.125, 0.5445, 0.125, 0.5445, 0.125, 0.5445, 0.125, 0.7089, 0.125, 0.7089, 0.125, 0.7089, 0.125, 0.7089, 0.125, 0.5681, 0.125, 0.6032, 0.125, 0.6032, 0.125, 0.5681, 0.125, 0.7089, 0.125, 0.7089, 0.125, 0.7089, 0.125, 0.7089, 0.125, 0.7089, 0.125, 0.7089, 0.125, 0.7089, 0.125, 0.7089, 0.125, 0.6267, 0.125, 0.7089, 0.125, 0.7089, 0.125, 0.6267, 0.125, 0.6267, 0.125, 0.5445, 0.125, 0.5445, 0.125, 0.6267, 0.125, 0.6267, 0.125, 0.5445, 0.125, 0.5445, 0.125, 0.6267, 0.125, 0.7089, 0.125, 0.7089, 0.125, 0.7089, 0.125, 0.7089, 0.125, 0.6267, 0.125, 0.5445, 0.125, 0.5445, 0.125, 0.6267, 0.125, 0.5445, 0.125, 0.5445, 0.125, 0.5445, 0.125, 0.5445, 0.125, 0.7089, 0.125, 0.7089, 0.125, 0.7089, 0.125, 0.7089, 0.125, 0.5445, 0.125, 0.5445, 0.125, 0.5445, 0.125, 0.5445, 0.125, 0.7089, 0.125, 0.7089, 0.125, 0.7089, 0.125, 0.7089, 0.125, 0.6267, 0.125, 0.7089, 0.125, 0.7089, 0.125, 0.6267, 0.125, 0.7089, 0.125, 0.7089, 0.125, 0.7089, 0.125, 0.7089, 0.125, 0.6267, 0.125, 0.7089, 0.125, 0.7089, 0.125, 0.6267, 0.125, 0.6267, 0.125, 0.5445, 0.125, 0.5445, 0.125, 0.6267, 0.125, 0.5445, 0.125, 0.5445, 0.125, 0.5445, 0.125, 0.5445, 0.125, 0.7089, 0.125, 0.7089, 0.125, 0.7089, 0.125, 0.7089, 0.125, 0.6267, 0.125, 0.7089, 0.125, 0.7089, 0.125, 0.6267, 0.125, 0.6267, 0.125, 0.5445, 0.125, 0.5445, 0.125, 0.6267, 0.125, 0.5445, 0.125, 0.5445, 0.125, 0.5445, 0.125, 0.5445, 0.125, 0.6267, 0.125, 0.5445, 0.125, 0.5445, 0.125, 0.6267, 0.125, 0.6267, 0.125, 0.696, 0.125, 0.696, 0.125, 0.6267, 0.125, 0.6267, 0.125, 0.7089, 0.125, 0.7089, 0.125, 0.6267, 0.125, 0.5574, 0.125, 0.6267, 0.125, 0.6267, 0.125, 0.5445, 0.125, 0.6267, 0.125, 0.7089, 0.125, 0.696, 0.125, 0.6267, 0.125, 0.5574, 0.125, 0.5574, 0.125, 0.5445, 0.125, 0.5445, 0.125, 0.696, 0.125, 0.696, 0.125, 0.7089, 0.125, 0.7089, 0.125, 0.6267, 0.125, 0.696, 0.125, 0.7089, 0.125, 0.6267, 0.125, 0.5445, 0.125, 0.5445, 0.125, 0.5445, 0.125, 0.5445, 0.125, 0.5445, 0.125, 0.6267, 0.125, 0.6267, 0.125, 0.5574, 0.125, 0.5445, 0.125, 0.6267, 0.125, 0.6267, 0.125, 0.5445, 0.125, 0.5574, 0.125, 0.6267, 0.125, 0.6267, 0.125, 0.5574, 0.125, 0.7089, 0.125, 0.6267, 0.125, 0.6267, 0.125, 0.7089, 0.125, 0.7089, 0.125, 0.6267, 0.125, 0.6267, 0.125, 0.7089, 0.125, 0.5445, 0.125, 0.6267, 0.125, 0.6267, 0.125, 0.5445, 0.125, 0.7089, 0.125, 0.6267, 0.125, 0.6267, 0.125, 0.7089, 0.125, 0.5445, 0.125, 0.6267, 0.125, 0.6267, 0.125, 0.5445, 0.125, 0.5445, 0.125, 0.6267, 0.125, 0.6267, 0.125, 0.5445, 0.125, 0.7089, 0.125, 0.6267, 0.125, 0.6267, 0.125, 0.7089, 0.125, 0.7089, 0.125, 0.6267, 0.125, 0.6267, 0.125, 0.7089, 0.125, 0.7089, 0.125, 0.6267, 0.125, 0.6267, 0.125, 0.7089, 0.125, 0.5445, 0.125, 0.6267, 0.125, 0.6267, 0.125, 0.5445, 0.125, 0.5445, 0.125, 0.5445, 0.125, 0.5445, 0.125, 0.5445, 0.125, 0.7089, 0.125, 0.6267, 0.125, 0.6267, 0.125, 0.7089, 0.125, 0.5445, 0.125, 0.6267, 0.125, 0.6267, 0.125, 0.5445, 0.125, 0.7089, 0.125, 0.6267, 0.125, 0.6267, 0.125, 0.7089, 0.125, 0.5445, 0.125, 0.5445, 0.125, 0.5445, 0.125, 0.5445, 0.125, 0.7089, 0.125, 0.6267, 0.125, 0.6267, 0.125, 0.7089, 0.125, 0.5445, 0.125, 0.6267, 0.125, 0.6267, 0.125, 0.5445, 0.125, 0.7089, 0.125, 0.6267, 0.125, 0.6267, 0.125, 0.7089, 0.4464, 0.0411, 0.49, 0.0411, 0.49, 0.1233, 0.4464, 0.1233, 0.375, 0.0411, 0.4464, 0.0411, 0.4464, 0.1233, 0.375, 0.1233, 0.49, 0.0411, 0.625, 0.0411, 0.625, 0.1233, 0.49, 0.1233, 0.875, 0.7089, 0.875, 0.6267, 0.875, 0.6267, 0.875, 0.7089, 0.125, 0.5445, 0.125, 0.6267, 0.125, 0.6267, 0.125, 0.5445, 0.875, 0.7089, 0.875, 0.6267, 0.875, 0.6267, 0.875, 0.7089, 0.125, 0.5445, 0.125, 0.6267, 0.125, 0.6267, 0.125, 0.5445, 0.875, 0.7089, 0.875, 0.6267, 0.875, 0.6267, 0.875, 0.7089, 0.125, 0.5445, 0.125, 0.6267, 0.125, 0.6267, 0.125, 0.5445, 0.375, 0.7089, 0.375, 0.6267, 0.375, 0.6267, 0.375, 0.7089, 0.625, 0.5445, 0.625, 0.6267, 0.625, 0.6267, 0.625, 0.5445, 0.4464, 0.5445, 0.49, 0.5445, 0.49, 0.6267, 0.4464, 0.6267, 0.875, 0.7089, 0.875, 0.6267, 0.875, 0.6267, 0.875, 0.7089, 0.375, 0.5445, 0.4464, 0.5445, 0.4464, 0.6267, 0.375, 0.6267, 0.625, 0.5445, 0.625, 0.6267, 0.625, 0.6267, 0.625, 0.5445, 0.375, 0.7089, 0.375, 0.6267, 0.375, 0.6267, 0.375, 0.7089, 0.49, 0.5445, 0.625, 0.5445, 0.625, 0.6267, 0.49, 0.6267, 0.625, 0.5445, 0.625, 0.6267, 0.625, 0.6267, 0.625, 0.5445, 0.375, 0.7089, 0.375, 0.6267, 0.375, 0.6267, 0.375, 0.7089, 0.375, 0.5445, 0.375, 0.6267, 0.375, 0.6267, 0.375, 0.5445, 0.375, 0.7089, 0.375, 0.6267, 0.375, 0.6267, 0.375, 0.7089, 0.625, 0.5445, 0.625, 0.6267, 0.625, 0.6267, 0.625, 0.5445, 0.625, 0.5445, 0.625, 0.6267, 0.625, 0.6267, 0.625, 0.5445, 0.125, 0.5445, 0.375, 0.5445, 0.375, 0.6267, 0.125, 0.6267, 0.625, 0.5445, 0.875, 0.5445, 0.875, 0.6267, 0.625, 0.6267, 0.125, 0.5445, 0.125, 0.6267, 0.125, 0.6267, 0.125, 0.5445, 0.125, 0.5445, 0.125, 0.6267, 0.125, 0.6267, 0.125, 0.5445, 0.125, 0.7089, 0.125, 0.7089, 0.125, 0.7089, 0.125, 0.7089, 0.125, 0.6267, 0.125, 0.7089, 0.125, 0.7089, 0.125, 0.6267, 0.125, 0.6267, 0.125, 0.5445, 0.125, 0.5445, 0.125, 0.6267, 0.125, 0.5626, 0.125, 0.6086, 0.125, 0.6086, 0.125, 0.5626, 0.125, 0.6267, 0.125, 0.5445, 0.125, 0.5445, 0.125, 0.6267, 0.125, 0.7089, 0.125, 0.6267, 0.125, 0.6267, 0.125, 0.7089, 0.125, 0.7089, 0.125, 0.6267, 0.125, 0.6267, 0.125, 0.7089, 0.125, 0.5445, 0.125, 0.5445, 0.125, 0.5445, 0.125, 0.5445, 0.125, 0.6448, 0.125, 0.6908, 0.125, 0.6908, 0.125, 0.6448, 0.125, 0.6448, 0.125, 0.6086, 0.125, 0.6267, 0.125, 0.6448, 0.125, 0.6267, 0.125, 0.6086, 0.125, 0.6267, 0.125, 0.7089, 0.125, 0.6908, 0.125, 0.6448, 0.125, 0.6448, 0.125, 0.6908, 0.125, 0.7089, 0.125, 0.6267, 0.125, 0.6908, 0.125, 0.6908, 0.125, 0.7089, 0.125, 0.7089, 0.125, 0.5445, 0.125, 0.5445, 0.125, 0.5626, 0.125, 0.5626, 0.125, 0.5445, 0.125, 0.6267, 0.125, 0.6086, 0.125, 0.5626, 0.125, 0.5626, 0.125, 0.6086, 0.125, 0.6267, 0.125, 0.5445, 0.125, 0.6448, 0.125, 0.6448, 0.125, 0.6086, 0.125, 0.6086, 0.125, 0.6267, 0.125, 0.7089, 0.125, 0.7089, 0.125, 0.6267, 0.125, 0.6503, 0.125, 0.6032, 0.125, 0.6267, 0.125, 0.6267, 0.125, 0.6032, 0.125, 0.6503, 0.125, 0.6267, 0.125, 0.7089, 0.125, 0.6853, 0.125, 0.6503, 0.125, 0.6503, 0.125, 0.6853, 0.125, 0.7089, 0.125, 0.6267, 0.125, 0.5681, 0.125, 0.5681, 0.125, 0.5445, 0.125, 0.5445, 0.125, 0.6853, 0.125, 0.6853, 0.125, 0.7089, 0.125, 0.7089, 0.125, 0.5445, 0.125, 0.6267, 0.125, 0.6032, 0.125, 0.5681, 0.125, 0.5681, 0.125, 0.6032, 0.125, 0.6267, 0.125, 0.5445, 0.125, 0.6503, 0.125, 0.6503, 0.125, 0.6032, 0.125, 0.6032, 0.125, 0.6503, 0.125, 0.6853, 0.125, 0.6853, 0.125, 0.6503, 0.125, 0.7089, 0.125, 0.6267, 0.125, 0.6267, 0.125, 0.7089, 0.125, 0.7089, 0.125, 0.7089, 0.125, 0.7089, 0.125, 0.7089, 0.125, 0.6267, 0.125, 0.5445, 0.125, 0.5445, 0.125, 0.6267, 0.125, 0.5445, 0.125, 0.6267, 0.125, 0.6267, 0.125, 0.5445, 0.125, 0.7089, 0.125, 0.7089, 0.125, 0.7089, 0.125, 0.7089, 0.125, 0.6267, 0.125, 0.7089, 0.125, 0.7089, 0.125, 0.6267, 0.125, 0.6267, 0.125, 0.7089, 0.125, 0.7089, 0.125, 0.6267, 0.125, 0.5445, 0.125, 0.5445, 0.125, 0.5445, 0.125, 0.5445, 0.125, 0.5445, 0.125, 0.6267, 0.125, 0.6267, 0.125, 0.5445, 0.125, 0.5445, 0.125, 0.5445, 0.125, 0.5445, 0.125, 0.5445, 0.125, 0.6267, 0.125, 0.7089, 0.125, 0.7089, 0.125, 0.6267, 0.125, 0.6267, 0.125, 0.5445, 0.125, 0.5445, 0.125, 0.6267, 0.375, 0.5445, 0.375, 0.6267, 0.375, 0.6267, 0.375, 0.5445, 0.125, 0.5445, 0.125, 0.5445, 0.125, 0.6267, 0.125, 0.6267, 0.125, 0.6267, 0.125, 0.5445, 0.125, 0.5445, 0.125, 0.6267, 0.125, 0.7089, 0.125, 0.7089, 0.125, 0.7089, 0.125, 0.7089, 0.125, 0.7089, 0.125, 0.6267, 0.125, 0.6267, 0.125, 0.7089, 0.125, 0.5445, 0.125, 0.6267, 0.125, 0.6267, 0.125, 0.5445, 0.375, 0.7089, 0.375, 0.6267, 0.375, 0.6267, 0.375, 0.7089, 0.375, 0.6267, 0.375, 0.5445, 0.375, 0.5445, 0.375, 0.6267, 0.375, 0.7089, 0.375, 0.7089, 0.375, 0.7089, 0.375, 0.7089, 0.375, 0.7089, 0.375, 0.6267, 0.375, 0.6267, 0.375, 0.7089, 0.375, 0.6267, 0.375, 0.5445, 0.375, 0.5445, 0.375, 0.6267, 0.375, 0.5445, 0.375, 0.5445, 0.375, 0.5445, 0.375, 0.5445, 0.375, 0.5445, 0.375, 0.5445, 0.375, 0.5445, 0.375, 0.5445, 0.375, 0.6267, 0.375, 0.7089, 0.375, 0.7089, 0.375, 0.6267, 0.375, 0.7089, 0.375, 0.7089, 0.375, 0.7089, 0.375, 0.7089, 0.375, 0.5445, 0.375, 0.6267, 0.375, 0.6267, 0.375, 0.5445, 0.375, 0.6267, 0.375, 0.7089, 0.375, 0.7089, 0.375, 0.6267, 0.375, 0.5445, 0.375, 0.5445, 0.375, 0.5445, 0.375, 0.5445, 0.375, 0.6267, 0.375, 0.5445, 0.375, 0.5445, 0.375, 0.6267, 0.375, 0.7089, 0.375, 0.6267, 0.375, 0.6267, 0.375, 0.7089, 0.375, 0.6267, 0.375, 0.6267, 0.375, 0.5445, 0.375, 0.5445, 0.375, 0.7089, 0.375, 0.7089, 0.375, 0.6267, 0.375, 0.6267, 0.375, 0.7089, 0.375, 0.7089, 0.375, 0.7089, 0.375, 0.7089, 0.375, 0.5445, 0.375, 0.6267, 0.375, 0.6267, 0.375, 0.5445, 0.375, 0.7089, 0.375, 0.7089, 0.375, 0.7089, 0.375, 0.7089, 0.375, 0.7089, 0.375, 0.6267, 0.375, 0.6267, 0.375, 0.7089, 0.375, 0.6267, 0.375, 0.5445, 0.375, 0.5445, 0.375, 0.6267, 0.375, 0.6267, 0.375, 0.7089, 0.375, 0.7089, 0.375, 0.6267, 0.375, 0.5445, 0.375, 0.5445, 0.375, 0.5445, 0.375, 0.5445, 0.375, 0.5445, 0.375, 0.5445, 0.125, 0.5445, 0.125, 0.5445, 0.125, 0.5445, 0.125, 0.6267, 0.375, 0.6267, 0.375, 0.5445, 0.125, 0.6267, 0.125, 0.7089, 0.375, 0.7089, 0.375, 0.6267, 0.375, 0.7089, 0.375, 0.7089, 0.125, 0.7089, 0.125, 0.7089, 0.125, 0.7089, 0.125, 0.6267, 0.375, 0.6267, 0.375, 0.7089, 0.125, 0.6267, 0.125, 0.5445, 0.375, 0.5445, 0.375, 0.6267, 0.125, 0.75, 0.125, 0.5, 0.125, 0.5, 0.125, 0.75, 0.375, 0.75, 0.125, 0.75, 0.125, 0.75, 0.375, 0.75, 0.375, 0.5, 0.375, 0.75, 0.375, 0.75, 0.375, 0.5, 0.375, 0.5, 0.375, 0.75, 0.375, 0.75, 0.375, 0.5, 0.125, 0.75, 0.375, 0.75, 0.375, 0.75, 0.125, 0.75, 0.125, 0.5, 0.375, 0.5, 0.375, 0.5, 0.125, 0.5, 0.375, 0.75, 0.125, 0.75, 0.125, 0.75, 0.375, 0.75, 0.125, 0.75, 0.125, 0.5, 0.125, 0.5, 0.125, 0.75, 0.125, 0.5, 0.375, 0.5, 0.375, 0.5, 0.125, 0.5, 0.375, 0.75, 0.125, 0.75, 0.125, 0.75, 0.375, 0.75, 0.125, 0.5, 0.375, 0.5, 0.375, 0.5, 0.125, 0.5, 0.125, 0.5, 0.375, 0.5, 0.375, 0.5, 0.125, 0.5, 0.125, 0.75, 0.125, 0.5, 0.125, 0.5, 0.125, 0.75, 0.375, 0.5, 0.375, 0.75, 0.375, 0.75, 0.375, 0.5, 0.375, 0.5, 0.375, 0.75, 0.375, 0.75, 0.375, 0.5, 0.125, 0.75, 0.125, 0.5, 0.125, 0.5, 0.125, 0.75, 0.375, 0.5, 0.375, 0.75, 0.375, 0.75, 0.375, 0.5, 0.375, 0.75, 0.125, 0.75, 0.125, 0.75, 0.375, 0.75, 0.125, 0.5, 0.375, 0.5, 0.375, 0.75, 0.125, 0.75, 0.375, 0.75, 0.125, 0.75, 0.125, 0.75, 0.375, 0.75, 0.125, 0.5, 0.375, 0.5, 0.375, 0.5, 0.125, 0.5, 0.125, 0.75, 0.125, 0.5, 0.125, 0.5, 0.125, 0.75, 0.125, 0.5, 0.125, 0.75, 0.375, 0.75, 0.375, 0.5, 0.375, 0.5, 0.125, 0.5, 0.125, 0.5, 0.375, 0.5, 0.125, 0.5, 0.125, 0.75, 0.125, 0.75, 0.125, 0.5, 0.375, 0.75, 0.375, 0.5, 0.375, 0.5, 0.375, 0.75])
me_cube_002.materials.append(mat_material)
me_cube_002.use_remesh_fix_poles = True
me_cube_002.use_remesh_preserve_attributes = False
me_cube_002.use_mirror_vertex_groups = False
me_cube_002.update()

# ---- objects
ob_top = bpy.data.objects.new('Top', me_cube)
ob_bottom = bpy.data.objects.new('Bottom', me_cube_002)

# ---- transforms, parenting, visibility, modifiers, constraints
ob_top.location = (0.0, 0.0, 0.0)
ob_top.lock_rotations_4d = False
ob_top.empty_display_type = 'ARROWS'
ob_top.lineart.crease_threshold = 0.0
ob_bottom.location = (0.0, 0.0, 0.7016)
ob_bottom.scale = (0.2026, 0.2026, 0.2026)
ob_bottom.lineart.crease_threshold = 0.0

# ---- collection membership
col_collection.objects.link(ob_top)
col_collection.objects.link(ob_bottom)

# ---- scene / render settings (as saved in the file)
scene.frame_start = 1; scene.frame_end = 250; scene.frame_set(1)
scene.render.engine = 'BLENDER_EEVEE_NEXT'
scene.cycles.use_denoising = False
scene.cycles.samples = 128
scene.cycles.sampling_pattern = 'TABULATED_SOBOL'
scene.cycles.use_adaptive_sampling = False
scene.cycles.use_light_tree = False
scene.view_settings.view_transform = 'Filmic'
bpy.context.view_layer.update()

# ---- added for rendering (the .blend has no active camera and no usable light): camera, sun
cam_auto = bpy.data.cameras.new('AutoCamera')
cam_auto.lens = 50.0
cam_auto.sensor_width = 36.0
cam_auto.clip_end = 1000.0
ob_auto_camera = bpy.data.objects.new('AutoCamera', cam_auto)
scene.collection.objects.link(ob_auto_camera)
ob_auto_camera.location = (4.99175, -6.05219, 4.02273)
ob_auto_camera.rotation_euler = (1.09748, -7.21219e-08, 0.694738)
scene.camera = ob_auto_camera
light_auto_sun = bpy.data.lights.new('AutoSun', 'SUN')
light_auto_sun.energy = 3.0
light_auto_sun.angle = 0.0523599
ob_auto_sun = bpy.data.objects.new('AutoSun', light_auto_sun)
scene.collection.objects.link(ob_auto_sun)
ob_auto_sun.rotation_euler = (0.872665, 0.174533, 0.523599)
bpy.context.view_layer.update()
